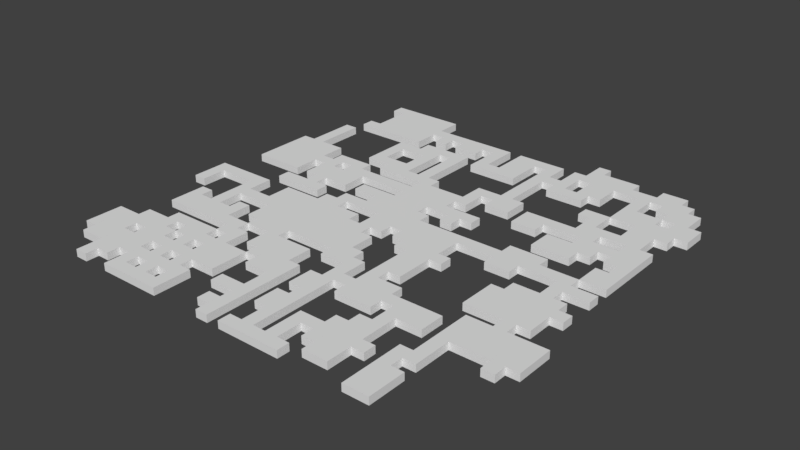 # Source: level_1.blend  (saved by Blender 2.78.0; exported with 4.5.12 LTS)
import bpy
from mathutils import Matrix  # noqa: F401  (used for matrix-valued properties, if any)

bpy.ops.wm.read_factory_settings(use_empty=True)
scene = bpy.context.scene
scene.name = 'Scene'

# ---- collections
col_collection_1 = bpy.data.collections.new('Collection 1'); scene.collection.children.link(col_collection_1)

# ---- world
world_world = bpy.data.worlds.new('World'); scene.world = world_world
world_world.color = (0.05088, 0.05088, 0.05088)
world_world.use_sun_shadow = False
world_world.sun_shadow_jitter_overblur = 0.0
world_world.cycles.sampling_method = 'MANUAL'

# ---- meshes
me_plane_001 = bpy.data.meshes.new('Plane.001')
me_plane_001.from_pydata([(-7.021, -1.003, 0.0), (-5.015, -1.003, 0.0), (-7.021, 1.003, 0.0), (-5.015, 1.003, 0.0), (-9.027, -1.003, 0.0), (-11.03, -1.003, 0.0), (-11.03, 1.003, 0.0), (-13.04, -1.003, 0.0), (-17.05, -1.003, 0.0), (-15.04, -1.003, 0.0), (-47.14, -1.003, 0.0), (-45.13, -1.003, 0.0), (-47.14, 1.003, 0.0), (-45.13, 1.003, 0.0), (-9.027, 1.003, 0.0), (-11.03, 3.009, 0.0), (-13.04, 1.003, 0.0), (-17.05, 1.003, 0.0), (-15.04, 1.003, 0.0), (-17.05, 3.009, 0.0), (-45.13, 3.009, 0.0), (-51.15, 1.003, 0.0), (-49.15, 1.003, 0.0), (-53.16, 1.003, 0.0), (-53.16, 3.009, 0.0), (-59.18, 1.003, 0.0), (-57.17, 1.003, 0.0), (-59.18, 3.009, 0.0), (-57.17, 3.009, 0.0), (-61.18, 1.003, 0.0), (-7.021, 3.009, 0.0), (-9.027, 5.015, 0.0), (-7.021, 5.015, 0.0), (-9.027, 3.009, 0.0), (-13.04, 5.015, 0.0), (-13.04, 3.009, 0.0), (-15.04, 5.015, 0.0), (-15.04, 3.009, 0.0), (-17.05, 5.015, 0.0), (-19.06, 5.015, 0.0), (-21.06, 3.009, 0.0), (-19.06, 3.009, 0.0), (-21.06, 5.015, 0.0), (-23.07, 3.009, 0.0), (-25.07, 3.009, 0.0), (-25.07, 5.015, 0.0), (-27.08, 3.009, 0.0), (-31.09, 3.009, 0.0), (-29.09, 3.009, 0.0), (-33.1, 3.009, 0.0), (-35.1, 3.009, 0.0), (-35.1, 5.015, 0.0), (-39.12, 3.009, 0.0), (-37.11, 3.009, 0.0), (-39.12, 5.015, 0.0), (-41.12, 3.009, 0.0), (-43.13, 3.009, 0.0), (-45.13, 5.015, 0.0), (-49.15, 3.009, 0.0), (-47.14, 3.009, 0.0), (-49.15, 5.015, 0.0), (-47.14, 5.015, 0.0), (-51.15, 3.009, 0.0), (-55.16, 3.009, 0.0), (-53.16, 5.015, 0.0), (-59.18, 5.015, 0.0), (-63.19, 3.009, 0.0), (-61.18, 3.009, 0.0), (-63.19, 5.015, 0.0), (-9.027, 7.021, 0.0), (-11.03, 5.015, 0.0), (-21.06, 7.021, 0.0), (-19.06, 7.021, 0.0), (-23.07, 5.015, 0.0), (-25.07, 7.021, 0.0), (-23.07, 7.021, 0.0), (-27.08, 5.015, 0.0), (-27.08, 7.021, 0.0), (-31.09, 5.015, 0.0), (-29.09, 5.015, 0.0), (-29.09, 7.021, 0.0), (-33.1, 5.015, 0.0), (-37.11, 5.015, 0.0), (-37.11, 7.021, 0.0), (-35.1, 7.021, 0.0), (-41.12, 5.015, 0.0), (-41.12, 7.021, 0.0), (-39.12, 7.021, 0.0), (-43.13, 5.015, 0.0), (-43.13, 7.021, 0.0), (-51.15, 5.015, 0.0), (-57.17, 5.015, 0.0), (-55.16, 5.015, 0.0), (-57.17, 7.021, 0.0), (-61.18, 5.015, 0.0), (-59.18, 7.021, 0.0), (-65.19, 5.015, 0.0), (-65.19, 7.021, 0.0), (-7.021, 7.021, 0.0), (-5.015, 7.021, 0.0), (-5.015, 9.027, 0.0), (-9.027, 9.027, 0.0), (-7.021, 9.027, 0.0), (-11.03, 7.021, 0.0), (-11.03, 9.027, 0.0), (-13.04, 7.021, 0.0), (-13.04, 9.027, 0.0), (-17.05, 7.021, 0.0), (-15.04, 7.021, 0.0), (-17.05, 9.027, 0.0), (-15.04, 9.027, 0.0), (-31.09, 7.021, 0.0), (-31.09, 9.027, 0.0), (-29.09, 9.027, 0.0), (-33.1, 7.021, 0.0), (-39.12, 9.027, 0.0), (-43.13, 9.027, 0.0), (-45.13, 7.021, 0.0), (-47.14, 7.021, 0.0), (-49.15, 9.027, 0.0), (-51.15, 7.021, 0.0), (-49.15, 7.021, 0.0), (-51.15, 9.027, 0.0), (-55.16, 7.021, 0.0), (-57.17, 9.027, 0.0), (-55.16, 9.027, 0.0), (-63.19, 7.021, 0.0), (-61.18, 7.021, 0.0), (-65.19, 9.027, 0.0), (-21.06, 9.027, 0.0), (-19.06, 9.027, 0.0), (-21.06, 11.03, 0.0), (-23.07, 9.027, 0.0), (-23.07, 11.03, 0.0), (-25.07, 11.03, 0.0), (-27.08, 9.027, 0.0), (-25.07, 9.027, 0.0), (-27.08, 11.03, 0.0), (-31.09, 11.03, 0.0), (-29.09, 11.03, 0.0), (-33.1, 11.03, 0.0), (-35.1, 9.027, 0.0), (-33.1, 9.027, 0.0), (-37.11, 9.027, 0.0), (-37.11, 11.03, 0.0), (-35.1, 11.03, 0.0), (-41.12, 9.027, 0.0), (-45.13, 9.027, 0.0), (-45.13, 11.03, 0.0), (-43.13, 11.03, 0.0), (-47.14, 9.027, 0.0), (-47.14, 11.03, 0.0), (-49.15, 11.03, 0.0), (-57.17, 11.03, 0.0), (-55.16, 11.03, 0.0), (-59.18, 9.027, 0.0), (-61.18, 9.027, 0.0), (-59.18, 11.03, 0.0), (-63.19, 9.027, 0.0), (-65.19, 11.03, 0.0), (-67.2, 9.027, 0.0), (-5.015, 11.03, 0.0), (-3.009, 11.03, 0.0), (-5.015, 13.04, 0.0), (-17.05, 11.03, 0.0), (-15.04, 11.03, 0.0), (-17.05, 13.04, 0.0), (-19.06, 13.04, 0.0), (-19.06, 11.03, 0.0), (-23.07, 13.04, 0.0), (-27.08, 13.04, 0.0), (-25.07, 13.04, 0.0), (-41.12, 11.03, 0.0), (-39.12, 11.03, 0.0), (-41.12, 13.04, 0.0), (-39.12, 13.04, 0.0), (-57.17, 13.04, 0.0), (-59.18, 13.04, 0.0), (-61.18, 11.03, 0.0), (-63.19, 11.03, 0.0), (-65.19, 13.04, 0.0), (-63.19, 13.04, 0.0), (-67.2, 11.03, 0.0), (-67.2, 13.04, 0.0), (-3.009, 13.04, 0.0), (-3.009, 15.04, 0.0), (-15.04, 13.04, 0.0), (-15.04, 15.04, 0.0), (-21.06, 13.04, 0.0), (-27.08, 15.04, 0.0), (-25.07, 15.04, 0.0), (-39.12, 15.04, 0.0), (-51.15, 13.04, 0.0), (-51.15, 15.04, 0.0), (-55.16, 13.04, 0.0), (-53.16, 13.04, 0.0), (-53.16, 15.04, 0.0), (-61.18, 13.04, 0.0), (-63.19, 15.04, 0.0), (-61.18, 15.04, 0.0), (-65.19, 15.04, 0.0), (-5.015, 15.04, 0.0), (-17.05, 15.04, 0.0), (-17.05, 17.05, 0.0), (-23.07, 15.04, 0.0), (-21.06, 15.04, 0.0), (-23.07, 17.05, 0.0), (-27.08, 17.05, 0.0), (-41.12, 15.04, 0.0), (-55.16, 15.04, 0.0), (-59.18, 15.04, 0.0), (-63.19, 17.05, 0.0), (-61.18, 17.05, 0.0), (-5.015, 17.05, 0.0), (-3.009, 17.05, 0.0), (-5.015, 19.06, 0.0), (-15.04, 17.05, 0.0), (-15.04, 19.06, 0.0), (-19.06, 19.06, 0.0), (-17.05, 19.06, 0.0), (-21.06, 17.05, 0.0), (-19.06, 17.05, 0.0), (-23.07, 19.06, 0.0), (-25.07, 17.05, 0.0), (-27.08, 19.06, 0.0), (-37.11, 17.05, 0.0), (-35.1, 17.05, 0.0), (-39.12, 19.06, 0.0), (-37.11, 19.06, 0.0), (-39.12, 17.05, 0.0), (-43.13, 17.05, 0.0), (-41.12, 17.05, 0.0), (-53.16, 17.05, 0.0), (-55.16, 19.06, 0.0), (-53.16, 19.06, 0.0), (-57.17, 17.05, 0.0), (-55.16, 17.05, 0.0), (-57.17, 19.06, 0.0), (-59.18, 17.05, 0.0), (-59.18, 19.06, 0.0), (-61.18, 19.06, 0.0), (-63.19, 19.06, 0.0), (-3.009, 19.06, 0.0), (-1.003, 19.06, 0.0), (-1.003, 21.06, 0.0), (-5.015, 21.06, 0.0), (-3.009, 21.06, 0.0), (-9.027, 19.06, 0.0), (-7.021, 19.06, 0.0), (-21.06, 21.06, 0.0), (-19.06, 21.06, 0.0), (-21.06, 19.06, 0.0), (-23.07, 21.06, 0.0), (-25.07, 19.06, 0.0), (-27.08, 21.06, 0.0), (-25.07, 21.06, 0.0), (-29.09, 19.06, 0.0), (-29.09, 21.06, 0.0), (-35.1, 19.06, 0.0), (-37.11, 21.06, 0.0), (-35.1, 21.06, 0.0), (-39.12, 21.06, 0.0), (-43.13, 19.06, 0.0), (-41.12, 19.06, 0.0), (-43.13, 21.06, 0.0), (-41.12, 21.06, 0.0), (-45.13, 19.06, 0.0), (-47.14, 19.06, 0.0), (-51.15, 19.06, 0.0), (-49.15, 19.06, 0.0), (-51.15, 21.06, 0.0), (-49.15, 21.06, 0.0), (-53.16, 21.06, 0.0), (-63.19, 21.06, 0.0), (-65.19, 19.06, 0.0), (-65.19, 21.06, 0.0), (-67.2, 19.06, 0.0), (-1.003, 23.07, 0.0), (-7.021, 21.06, 0.0), (-5.015, 23.07, 0.0), (-9.027, 21.06, 0.0), (-9.027, 23.07, 0.0), (-13.04, 21.06, 0.0), (-11.03, 21.06, 0.0), (-11.03, 23.07, 0.0), (-17.05, 21.06, 0.0), (-15.04, 21.06, 0.0), (-17.05, 23.07, 0.0), (-29.09, 23.07, 0.0), (-33.1, 21.06, 0.0), (-31.09, 21.06, 0.0), (-33.1, 23.07, 0.0), (-37.11, 23.07, 0.0), (-35.1, 23.07, 0.0), (-45.13, 21.06, 0.0), (-45.13, 23.07, 0.0), (-47.14, 21.06, 0.0), (-49.15, 23.07, 0.0), (-47.14, 23.07, 0.0), (-57.17, 21.06, 0.0), (-55.16, 21.06, 0.0), (-55.16, 23.07, 0.0), (-59.18, 21.06, 0.0), (-61.18, 21.06, 0.0), (-59.18, 23.07, 0.0), (-67.2, 21.06, 0.0), (-67.2, 23.07, 0.0), (-3.009, 23.07, 0.0), (-7.021, 23.07, 0.0), (-9.027, 25.07, 0.0), (-13.04, 23.07, 0.0), (-15.04, 23.07, 0.0), (-19.06, 23.07, 0.0), (-21.06, 25.07, 0.0), (-23.07, 23.07, 0.0), (-21.06, 23.07, 0.0), (-25.07, 23.07, 0.0), (-25.07, 25.07, 0.0), (-23.07, 25.07, 0.0), (-27.08, 25.07, 0.0), (-27.08, 23.07, 0.0), (-31.09, 25.07, 0.0), (-31.09, 23.07, 0.0), (-35.1, 25.07, 0.0), (-53.16, 23.07, 0.0), (-51.15, 23.07, 0.0), (-53.16, 25.07, 0.0), (-51.15, 25.07, 0.0), (-57.17, 23.07, 0.0), (-59.18, 25.07, 0.0), (-63.19, 23.07, 0.0), (-61.18, 23.07, 0.0), (-61.18, 25.07, 0.0), (-65.19, 23.07, 0.0), (-65.19, 25.07, 0.0), (-1.003, 25.07, 0.0), (-1.003, 27.08, 0.0), (-3.009, 25.07, 0.0), (-5.015, 27.08, 0.0), (-7.021, 25.07, 0.0), (-5.015, 25.07, 0.0), (-7.021, 27.08, 0.0), (-9.027, 27.08, 0.0), (-13.04, 25.07, 0.0), (-11.03, 25.07, 0.0), (-15.04, 25.07, 0.0), (-19.06, 25.07, 0.0), (-17.05, 25.07, 0.0), (-29.09, 27.08, 0.0), (-29.09, 25.07, 0.0), (-33.1, 25.07, 0.0), (-33.1, 27.08, 0.0), (-31.09, 27.08, 0.0), (-35.1, 27.08, 0.0), (-39.12, 25.07, 0.0), (-37.11, 25.07, 0.0), (-41.12, 25.07, 0.0), (-41.12, 27.08, 0.0), (-53.16, 27.08, 0.0), (-51.15, 27.08, 0.0), (-55.16, 25.07, 0.0), (-57.17, 25.07, 0.0), (-57.17, 27.08, 0.0), (-55.16, 27.08, 0.0), (-63.19, 25.07, 0.0), (-67.2, 25.07, 0.0), (-67.2, 27.08, 0.0), (-65.19, 27.08, 0.0), (-3.009, 29.09, 0.0), (-1.003, 29.09, 0.0), (-3.009, 27.08, 0.0), (-7.021, 29.09, 0.0), (-5.015, 29.09, 0.0), (-9.027, 29.09, 0.0), (-11.03, 27.08, 0.0), (-11.03, 29.09, 0.0), (-13.04, 27.08, 0.0), (-13.04, 29.09, 0.0), (-15.04, 27.08, 0.0), (-15.04, 29.09, 0.0), (-19.06, 27.08, 0.0), (-17.05, 27.08, 0.0), (-19.06, 29.09, 0.0), (-17.05, 29.09, 0.0), (-23.07, 27.08, 0.0), (-21.06, 27.08, 0.0), (-21.06, 29.09, 0.0), (-25.07, 27.08, 0.0), (-23.07, 29.09, 0.0), (-27.08, 27.08, 0.0), (-29.09, 29.09, 0.0), (-31.09, 29.09, 0.0), (-39.12, 27.08, 0.0), (-37.11, 27.08, 0.0), (-39.12, 29.09, 0.0), (-37.11, 29.09, 0.0), (-61.18, 27.08, 0.0), (-63.19, 27.08, 0.0), (-67.2, 29.09, 0.0), (-25.07, 29.09, 0.0), (-25.07, 31.09, 0.0), (-27.08, 29.09, 0.0), (-31.09, 31.09, 0.0), (-29.09, 31.09, 0.0), (-33.1, 31.09, 0.0), (-35.1, 29.09, 0.0), (-33.1, 29.09, 0.0), (-51.15, 29.09, 0.0), (-49.15, 29.09, 0.0), (-49.15, 31.09, 0.0), (-53.16, 29.09, 0.0), (-53.16, 31.09, 0.0), (-55.16, 29.09, 0.0), (-55.16, 31.09, 0.0), (-61.18, 29.09, 0.0), (-63.19, 29.09, 0.0), (-65.19, 29.09, 0.0), (-11.03, 31.09, 0.0), (-9.027, 31.09, 0.0), (-11.03, 33.1, 0.0), (-9.027, 33.1, 0.0), (-13.04, 31.09, 0.0), (-13.04, 33.1, 0.0), (-17.05, 31.09, 0.0), (-15.04, 31.09, 0.0), (-17.05, 33.1, 0.0), (-15.04, 33.1, 0.0), (-21.06, 31.09, 0.0), (-21.06, 33.1, 0.0), (-23.07, 31.09, 0.0), (-25.07, 33.1, 0.0), (-27.08, 31.09, 0.0), (-27.08, 33.1, 0.0), (-31.09, 33.1, 0.0), (-33.1, 33.1, 0.0), (-35.1, 33.1, 0.0), (-35.1, 31.09, 0.0), (-39.12, 31.09, 0.0), (-37.11, 31.09, 0.0), (-41.12, 31.09, 0.0), (-41.12, 33.1, 0.0), (-39.12, 33.1, 0.0), (-43.13, 31.09, 0.0), (-43.13, 33.1, 0.0), (-45.13, 31.09, 0.0), (-45.13, 33.1, 0.0), (-47.14, 31.09, 0.0), (-47.14, 33.1, 0.0), (-49.15, 33.1, 0.0), (-51.15, 31.09, 0.0), (-55.16, 33.1, 0.0), (-57.17, 33.1, 0.0), (-59.18, 31.09, 0.0), (-57.17, 31.09, 0.0), (-61.18, 31.09, 0.0), (-59.18, 33.1, 0.0), (-63.19, 31.09, 0.0), (-65.19, 33.1, 0.0), (-63.19, 33.1, 0.0), (-67.2, 31.09, 0.0), (-65.19, 31.09, 0.0), (-67.2, 33.1, 0.0), (-19.06, 33.1, 0.0), (-21.06, 35.1, 0.0), (-19.06, 35.1, 0.0), (-23.07, 33.1, 0.0), (-23.07, 35.1, 0.0), (-29.09, 33.1, 0.0), (-29.09, 35.1, 0.0), (-31.09, 35.1, 0.0), (-37.11, 35.1, 0.0), (-37.11, 33.1, 0.0), (-41.12, 35.1, 0.0), (-39.12, 35.1, 0.0), (-51.15, 33.1, 0.0), (-51.15, 35.1, 0.0), (-49.15, 35.1, 0.0), (-53.16, 33.1, 0.0), (-53.16, 35.1, 0.0), (-61.18, 33.1, 0.0), (-65.19, 35.1, 0.0), (-63.19, 35.1, 0.0), (-1.003, 35.1, 0.0), (1.003, 35.1, 0.0), (-3.009, 35.1, 0.0), (-1.003, 37.11, 0.0), (-3.009, 37.11, 0.0), (-5.015, 35.1, 0.0), (-7.021, 37.11, 0.0), (-5.015, 37.11, 0.0), (-9.027, 35.1, 0.0), (-7.021, 35.1, 0.0), (-9.027, 37.11, 0.0), (-13.04, 35.1, 0.0), (-17.05, 35.1, 0.0), (-15.04, 35.1, 0.0), (-27.08, 35.1, 0.0), (-25.07, 35.1, 0.0), (-33.1, 35.1, 0.0), (-33.1, 37.11, 0.0), (-31.09, 37.11, 0.0), (-35.1, 35.1, 0.0), (-35.1, 37.11, 0.0), (-39.12, 37.11, 0.0), (-37.11, 37.11, 0.0), (-41.12, 37.11, 0.0), (-43.13, 35.1, 0.0), (-43.13, 37.11, 0.0), (-61.18, 35.1, 0.0), (-59.18, 35.1, 0.0), (-61.18, 37.11, 0.0), (-59.18, 37.11, 0.0), (1.003, 37.11, 0.0), (1.003, 39.12, 0.0), (-7.021, 39.12, 0.0), (-13.04, 37.11, 0.0), (-15.04, 39.12, 0.0), (-13.04, 39.12, 0.0), (-17.05, 37.11, 0.0), (-15.04, 37.11, 0.0), (-17.05, 39.12, 0.0), (-19.06, 37.11, 0.0), (-21.06, 39.12, 0.0), (-19.06, 39.12, 0.0), (-21.06, 37.11, 0.0), (-23.07, 39.12, 0.0), (-23.07, 37.11, 0.0), (-25.07, 37.11, 0.0), (-27.08, 37.11, 0.0), (-29.09, 39.12, 0.0), (-29.09, 37.11, 0.0), (-31.09, 39.12, 0.0), (-39.12, 39.12, 0.0), (-37.11, 39.12, 0.0), (-41.12, 39.12, 0.0), (-43.13, 39.12, 0.0), (-45.13, 37.11, 0.0), (-45.13, 39.12, 0.0), (-57.17, 37.11, 0.0), (-55.16, 37.11, 0.0), (-63.19, 37.11, 0.0), (-63.19, 39.12, 0.0), (-61.18, 39.12, 0.0), (-1.003, 39.12, 0.0), (-1.003, 41.12, 0.0), (1.003, 41.12, 0.0), (-9.027, 39.12, 0.0), (-11.03, 39.12, 0.0), (-11.03, 41.12, 0.0), (-13.04, 41.12, 0.0), (-19.06, 41.12, 0.0), (-17.05, 41.12, 0.0), (-25.07, 41.12, 0.0), (-25.07, 39.12, 0.0), (-27.08, 41.12, 0.0), (-27.08, 39.12, 0.0), (-33.1, 39.12, 0.0), (-33.1, 41.12, 0.0), (-31.09, 41.12, 0.0), (-43.13, 41.12, 0.0), (-41.12, 41.12, 0.0), (-53.16, 39.12, 0.0), (-57.17, 39.12, 0.0), (-55.16, 39.12, 0.0), (-59.18, 39.12, 0.0), (-61.18, 41.12, 0.0), (-59.18, 41.12, 0.0), (-65.19, 39.12, 0.0), (-65.19, 41.12, 0.0), (-63.19, 41.12, 0.0), (-9.027, 41.12, 0.0), (-7.021, 41.12, 0.0), (-15.04, 41.12, 0.0), (-15.04, 43.13, 0.0), (-17.05, 43.13, 0.0), (-21.06, 43.13, 0.0), (-21.06, 41.12, 0.0), (-23.07, 41.12, 0.0), (-25.07, 43.13, 0.0), (-23.07, 43.13, 0.0), (-29.09, 41.12, 0.0), (-29.09, 43.13, 0.0), (-31.09, 43.13, 0.0), (-33.1, 43.13, 0.0), (-39.12, 41.12, 0.0), (-41.12, 43.13, 0.0), (-43.13, 43.13, 0.0), (-53.16, 41.12, 0.0), (-55.16, 41.12, 0.0), (-57.17, 41.12, 0.0), (-57.17, 43.13, 0.0), (-5.015, 43.13, 0.0), (-3.009, 43.13, 0.0), (-5.015, 45.13, 0.0), (-3.009, 45.13, 0.0), (-9.027, 43.13, 0.0), (-7.021, 43.13, 0.0), (-13.04, 43.13, 0.0), (-11.03, 43.13, 0.0), (-17.05, 45.13, 0.0), (-15.04, 45.13, 0.0), (-19.06, 43.13, 0.0), (-23.07, 45.13, 0.0), (-25.07, 45.13, 0.0), (-27.08, 45.13, 0.0), (-27.08, 43.13, 0.0), (-29.09, 45.13, 0.0), (-33.1, 45.13, 0.0), (-35.1, 43.13, 0.0), (-35.1, 45.13, 0.0), (-39.12, 43.13, 0.0), (-39.12, 45.13, 0.0), (-43.13, 45.13, 0.0), (-53.16, 43.13, 0.0), (-55.16, 45.13, 0.0), (-53.16, 45.13, 0.0), (-55.16, 43.13, 0.0), (-59.18, 45.13, 0.0), (-57.17, 45.13, 0.0), (-59.18, 43.13, 0.0), (-63.19, 43.13, 0.0), (-61.18, 43.13, 0.0), (-63.19, 45.13, 0.0), (-61.18, 45.13, 0.0), (-7.021, 45.13, 0.0), (-5.015, 47.14, 0.0), (-9.027, 47.14, 0.0), (-9.027, 45.13, 0.0), (-11.03, 47.14, 0.0), (-13.04, 45.13, 0.0), (-11.03, 45.13, 0.0), (-19.06, 47.14, 0.0), (-17.05, 47.14, 0.0), (-19.06, 45.13, 0.0), (-21.06, 47.14, 0.0), (-21.06, 45.13, 0.0), (-31.09, 45.13, 0.0), (-31.09, 47.14, 0.0), (-33.1, 47.14, 0.0), (-37.11, 45.13, 0.0), (-37.11, 47.14, 0.0), (-41.12, 45.13, 0.0), (-41.12, 47.14, 0.0), (-39.12, 47.14, 0.0), (-3.009, 47.14, 0.0), (-3.009, 49.15, 0.0), (-7.021, 49.15, 0.0), (-5.015, 49.15, 0.0), (-7.021, 47.14, 0.0), (-11.03, 49.15, 0.0), (-9.027, 49.15, 0.0), (-13.04, 47.14, 0.0), (-15.04, 47.14, 0.0), (-15.04, 49.15, 0.0), (-13.04, 49.15, 0.0), (-17.05, 49.15, 0.0), (-23.07, 47.14, 0.0), (-21.06, 49.15, 0.0), (-25.07, 49.15, 0.0), (-27.08, 47.14, 0.0), (-25.07, 47.14, 0.0), (-29.09, 47.14, 0.0), (-27.08, 49.15, 0.0), (-35.1, 47.14, 0.0), (-41.12, 49.15, 0.0), (-39.12, 49.15, 0.0), (-45.13, 47.14, 0.0), (-43.13, 47.14, 0.0), (-57.17, 47.14, 0.0), (-55.16, 47.14, 0.0), (-59.18, 49.15, 0.0), (-61.18, 47.14, 0.0), (-59.18, 47.14, 0.0), (-63.19, 47.14, 0.0), (-67.2, 47.14, 0.0), (-65.19, 47.14, 0.0), (-65.19, 49.15, 0.0), (-17.05, 51.15, 0.0), (-15.04, 51.15, 0.0), (-19.06, 49.15, 0.0), (-21.06, 51.15, 0.0), (-23.07, 49.15, 0.0), (-25.07, 51.15, 0.0), (-29.09, 49.15, 0.0), (-29.09, 51.15, 0.0), (-35.1, 49.15, 0.0), (-37.11, 51.15, 0.0), (-35.1, 51.15, 0.0), (-37.11, 49.15, 0.0), (-39.12, 51.15, 0.0), (-41.12, 51.15, 0.0), (-43.13, 49.15, 0.0), (-47.14, 49.15, 0.0), (-45.13, 49.15, 0.0), (-49.15, 51.15, 0.0), (-49.15, 49.15, 0.0), (-53.16, 49.15, 0.0), (-51.15, 49.15, 0.0), (-57.17, 49.15, 0.0), (-55.16, 49.15, 0.0), (-55.16, 51.15, 0.0), (-59.18, 51.15, 0.0), (-61.18, 49.15, 0.0), (-63.19, 51.15, 0.0), (-63.19, 49.15, 0.0), (-65.19, 51.15, 0.0), (-67.2, 49.15, 0.0), (-7.021, 51.15, 0.0), (-7.021, 53.16, 0.0), (-11.03, 51.15, 0.0), (-9.027, 51.15, 0.0), (-13.04, 53.16, 0.0), (-11.03, 53.16, 0.0), (-13.04, 51.15, 0.0), (-19.06, 51.15, 0.0), (-23.07, 51.15, 0.0), (-23.07, 53.16, 0.0), (-27.08, 51.15, 0.0), (-29.09, 53.16, 0.0), (-27.08, 53.16, 0.0), (-31.09, 51.15, 0.0), (-33.1, 51.15, 0.0), (-35.1, 53.16, 0.0), (-33.1, 53.16, 0.0), (-37.11, 53.16, 0.0), (-41.12, 53.16, 0.0), (-39.12, 53.16, 0.0), (-43.13, 53.16, 0.0), (-45.13, 51.15, 0.0), (-43.13, 51.15, 0.0), (-45.13, 53.16, 0.0), (-47.14, 51.15, 0.0), (-51.15, 51.15, 0.0), (-53.16, 51.15, 0.0), (-53.16, 53.16, 0.0), (-51.15, 53.16, 0.0), (-57.17, 51.15, 0.0), (-59.18, 53.16, 0.0), (-61.18, 53.16, 0.0), (-61.18, 51.15, 0.0), (-63.19, 53.16, 0.0), (-67.2, 51.15, 0.0), (-67.2, 53.16, 0.0), (-65.19, 53.16, 0.0), (-5.015, 53.16, 0.0), (-3.009, 53.16, 0.0), (-9.027, 53.16, 0.0), (-15.04, 53.16, 0.0), (-15.04, 55.16, 0.0), (-13.04, 55.16, 0.0), (-17.05, 55.16, 0.0), (-17.05, 53.16, 0.0), (-19.06, 53.16, 0.0), (-19.06, 55.16, 0.0), (-21.06, 53.16, 0.0), (-23.07, 55.16, 0.0), (-25.07, 53.16, 0.0), (-25.07, 55.16, 0.0), (-27.08, 55.16, 0.0), (-31.09, 53.16, 0.0), (-31.09, 55.16, 0.0), (-29.09, 55.16, 0.0), (-33.1, 55.16, 0.0), (-49.15, 53.16, 0.0), (-47.14, 53.16, 0.0), (-49.15, 55.16, 0.0), (-57.17, 53.16, 0.0), (-55.16, 53.16, 0.0), (-55.16, 55.16, 0.0), (-65.19, 55.16, 0.0), (-63.19, 55.16, 0.0), (-1.003, 55.16, 0.0), (1.003, 55.16, 0.0), (1.003, 57.17, 0.0), (-3.009, 55.16, 0.0), (-5.015, 55.16, 0.0), (-5.015, 57.17, 0.0), (-9.027, 55.16, 0.0), (-7.021, 55.16, 0.0), (-11.03, 55.16, 0.0), (-9.027, 57.17, 0.0), (-15.04, 57.17, 0.0), (-21.06, 55.16, 0.0), (-23.07, 57.17, 0.0), (-29.09, 57.17, 0.0), (-37.11, 55.16, 0.0), (-35.1, 55.16, 0.0), (-35.1, 57.17, 0.0), (-47.14, 55.16, 0.0), (-45.13, 55.16, 0.0), (-47.14, 57.17, 0.0), (-57.17, 55.16, 0.0), (-57.17, 57.17, 0.0), (-55.16, 57.17, 0.0), (-1.003, 57.17, 0.0), (1.003, 59.18, 0.0), (-3.009, 57.17, 0.0), (-5.015, 59.18, 0.0), (-3.009, 59.18, 0.0), (-7.021, 57.17, 0.0), (-9.027, 59.18, 0.0), (-11.03, 57.17, 0.0), (-13.04, 57.17, 0.0), (-17.05, 57.17, 0.0), (-21.06, 57.17, 0.0), (-19.06, 57.17, 0.0), (-21.06, 59.18, 0.0), (-23.07, 59.18, 0.0), (-31.09, 57.17, 0.0), (-33.1, 57.17, 0.0), (-35.1, 59.18, 0.0), (-37.11, 57.17, 0.0), (-43.13, 57.17, 0.0), (-43.13, 59.18, 0.0), (-45.13, 57.17, 0.0), (-45.13, 59.18, 0.0), (-49.15, 57.17, 0.0), (-47.14, 59.18, 0.0), (-53.16, 57.17, 0.0), (-57.17, 59.18, 0.0), (1.003, 61.18, 0.0), (-1.003, 59.18, 0.0), (-5.015, 61.18, 0.0), (-7.021, 59.18, 0.0), (-9.027, 61.18, 0.0), (-11.03, 59.18, 0.0), (-15.04, 59.18, 0.0), (-13.04, 59.18, 0.0), (-19.06, 59.18, 0.0), (-17.05, 59.18, 0.0), (-27.08, 59.18, 0.0), (-25.07, 59.18, 0.0), (-25.07, 61.18, 0.0), (-27.08, 61.18, 0.0), (-31.09, 59.18, 0.0), (-29.09, 59.18, 0.0), (-31.09, 61.18, 0.0), (-29.09, 61.18, 0.0), (-33.1, 59.18, 0.0), (-35.1, 61.18, 0.0), (-33.1, 61.18, 0.0), (-37.11, 59.18, 0.0), (-39.12, 59.18, 0.0), (-41.12, 61.18, 0.0), (-41.12, 59.18, 0.0), (-43.13, 61.18, 0.0), (-51.15, 59.18, 0.0), (-49.15, 59.18, 0.0), (-51.15, 61.18, 0.0), (-55.16, 59.18, 0.0), (-53.16, 59.18, 0.0), (-55.16, 61.18, 0.0), (-53.16, 61.18, 0.0), (-1.003, 61.18, 0.0), (-3.009, 63.19, 0.0), (-1.003, 63.19, 0.0), (-3.009, 61.18, 0.0), (-5.015, 63.19, 0.0), (-7.021, 61.18, 0.0), (-7.021, 63.19, 0.0), (-11.03, 61.18, 0.0), (-9.027, 63.19, 0.0), (-13.04, 61.18, 0.0), (-13.04, 63.19, 0.0), (-15.04, 61.18, 0.0), (-15.04, 63.19, 0.0), (-17.05, 63.19, 0.0), (-19.06, 61.18, 0.0), (-17.05, 61.18, 0.0), (-21.06, 61.18, 0.0), (-21.06, 63.19, 0.0), (-19.06, 63.19, 0.0), (-37.11, 61.18, 0.0), (-37.11, 63.19, 0.0), (-39.12, 61.18, 0.0), (-41.12, 63.19, 0.0), (-39.12, 63.19, 0.0), (-43.13, 63.19, 0.0), (-47.14, 61.18, 0.0), (-45.13, 61.18, 0.0), (-47.14, 63.19, 0.0), (-45.13, 63.19, 0.0), (-49.15, 61.18, 0.0), (-49.15, 63.19, 0.0), (-57.17, 61.18, 0.0), (-55.16, 63.19, 0.0), (-5.015, 65.19, 0.0), (-9.027, 65.19, 0.0), (-11.03, 63.19, 0.0), (-13.04, 65.19, 0.0), (-21.06, 65.19, 0.0), (-19.06, 65.19, 0.0), (-27.08, 63.19, 0.0), (-29.09, 65.19, 0.0), (-27.08, 65.19, 0.0), (-31.09, 63.19, 0.0), (-29.09, 63.19, 0.0), (-31.09, 65.19, 0.0), (-35.1, 63.19, 0.0), (-47.14, 65.19, 0.0), (-45.13, 65.19, 0.0), (-49.15, 65.19, 0.0), (-53.16, 63.19, 0.0), (-53.16, 65.19, 0.0), (-57.17, 63.19, 0.0), (-7.021, 65.19, 0.0), (-7.021, 67.2, 0.0), (-5.015, 67.2, 0.0), (-11.03, 65.19, 0.0), (-11.03, 67.2, 0.0), (-15.04, 65.19, 0.0), (-13.04, 67.2, 0.0), (-15.04, 67.2, 0.0), (-17.05, 65.19, 0.0), (-17.05, 67.2, 0.0), (-21.06, 67.2, 0.0), (-19.06, 67.2, 0.0), (-31.09, 67.2, 0.0), (-29.09, 67.2, 0.0), (-33.1, 65.19, 0.0), (-33.1, 67.2, 0.0), (-35.1, 65.19, 0.0), (-35.1, 67.2, 0.0), (-37.11, 65.19, 0.0), (-39.12, 67.2, 0.0), (-37.11, 67.2, 0.0), (-39.12, 65.19, 0.0), (-41.12, 67.2, 0.0), (-43.13, 65.19, 0.0), (-41.12, 65.19, 0.0), (-43.13, 67.2, 0.0), (-55.16, 65.19, 0.0), (-53.16, 67.2, 0.0), (-57.17, 65.19, 0.0), (-57.17, 67.2, 0.0), (-55.16, 67.2, 0.0), (-5.015, -1.003, -1.18), (-7.021, 1.003, -1.18), (-5.015, 1.003, -1.18), (-9.027, -1.003, -1.18), (-13.04, -1.003, -1.18), (-17.05, -1.003, -1.18), (-15.04, -1.003, -1.18), (-45.13, -1.003, -1.18), (-47.14, 1.003, -1.18), (-7.021, 3.009, -1.18), (-17.05, 1.003, -1.18), (-45.13, 3.009, -1.18), (-49.15, 1.003, -1.18), (-51.15, 1.003, -1.18), (-61.18, 1.003, -1.18), (-7.021, 5.015, -1.18), (-19.06, 3.009, -1.18), (-23.07, 3.009, -1.18), (-25.07, 3.009, -1.18), (-27.08, 3.009, -1.18), (-29.09, 5.015, -1.18), (-31.09, 3.009, -1.18), (-55.16, 7.021, -1.156), (-33.1, 3.009, -1.18), (-33.1, 5.015, -1.18), (-35.1, 3.009, -1.18), (-43.13, 3.009, -1.18), (-47.14, 5.015, -1.18), (-17.05, 5.015, -1.18), (-23.07, 7.021, -1.18), (-31.09, 7.021, -1.18), (-37.11, 5.015, -1.18), (-43.13, 7.021, -1.18), (-51.15, 5.015, -1.181), (-57.17, 5.015, -1.18), (-59.18, 7.021, -1.18), (-65.19, 7.021, -1.18), (-7.021, 7.021, -1.18), (-5.015, 7.021, -1.18), (-9.027, 9.027, -1.18), (-7.021, 9.027, -1.18), (-13.04, 9.027, -1.18), (-15.04, 9.027, -1.18), (-29.09, 7.021, -1.18), (-29.09, 9.027, -1.18), (-33.1, 7.021, -1.18), (-53.16, 5.015, -1.182), (-55.16, 5.015, -1.182), (-41.12, 7.021, -1.18), (-43.13, 9.027, -1.18), (-41.12, 9.027, -1.18), (-45.13, 7.021, -1.18), (-51.15, 9.027, -1.18), (-57.17, 7.021, -1.18), (-61.18, 7.021, -1.18), (-19.06, 9.027, -1.18), (-25.07, 9.027, -1.18), (-29.09, 11.03, -1.18), (-33.1, 9.027, -1.18), (-31.09, 9.027, -1.18), (-33.1, 11.03, -1.18), (-31.09, 11.03, -1.18), (-35.1, 11.03, -1.18), (-37.11, 11.03, -1.18), (-39.12, 9.027, -1.18), (-39.12, 11.03, -1.18), (-43.13, 11.03, -1.18), (-45.13, 9.027, -1.18), (-47.14, 11.03, -1.18), (-59.18, 9.027, -1.18), (-61.18, 11.03, -1.18), (-63.19, 11.03, -1.18), (-67.2, 9.027, -1.18), (-3.009, 13.04, -1.18), (-15.04, 11.03, -1.18), (-17.05, 11.03, -1.18), (-19.06, 13.04, -1.18), (-27.08, 11.03, -1.18), (-41.12, 13.04, -1.18), (-57.17, 13.04, -1.18), (-67.2, 13.04, -1.18), (-5.015, 15.04, -1.18), (-17.05, 13.04, -1.18), (-15.04, 13.04, -1.18), (-15.04, 15.04, -1.18), (-21.06, 13.04, -1.18), (-23.07, 15.04, -1.18), (-39.12, 13.04, -1.18), (-39.12, 15.04, -1.18), (-51.15, 13.04, -1.18), (-51.15, 15.04, -1.18), (-59.18, 13.04, -1.18), (-59.18, 15.04, -1.18), (-65.19, 15.04, -1.18), (-63.19, 15.04, -1.18), (-3.009, 17.05, -1.18), (-17.05, 15.04, -1.18), (-17.05, 17.05, -1.18), (-21.06, 15.04, -1.18), (-25.07, 15.04, -1.18), (-55.16, 15.04, -1.18), (-53.16, 17.05, -1.18), (-59.18, 17.05, -1.18), (-15.04, 17.05, -1.18), (-17.05, 19.06, -1.18), (-15.04, 19.06, -1.18), (-19.06, 17.05, -1.18), (-19.06, 19.06, -1.18), (-21.06, 17.05, -1.18), (-23.07, 17.05, -1.18), (-27.08, 17.05, -1.18), (-37.11, 17.05, -1.18), (-57.17, 17.05, -1.18), (-59.18, 19.06, -1.18), (-61.18, 19.06, -1.18), (-63.19, 17.05, -1.18), (-63.19, 19.06, -1.18), (-1.003, 19.06, -1.18), (-21.06, 21.06, -1.18), (-19.06, 21.06, -1.18), (-23.07, 21.06, -1.18), (-25.07, 19.06, -1.18), (-23.07, 19.06, -1.18), (-25.07, 21.06, -1.18), (-27.08, 21.06, -1.18), (-29.09, 19.06, -1.18), (-29.09, 21.06, -1.18), (-37.11, 21.06, -1.18), (-39.12, 19.06, -1.18), (-41.12, 21.06, -1.18), (-43.13, 21.06, -1.18), (-47.14, 19.06, -1.18), (-45.13, 19.06, -1.18), (-45.13, 21.06, -1.18), (-49.15, 19.06, -1.18), (-51.15, 19.06, -1.18), (-1.003, 21.06, -1.18), (-1.003, 23.07, -1.18), (-9.027, 23.07, -1.18), (-13.04, 21.06, -1.18), (-17.05, 21.06, -1.18), (-15.04, 21.06, -1.18), (-35.1, 21.06, -1.18), (-33.1, 21.06, -1.18), (-37.11, 23.07, -1.18), (-49.15, 23.07, -1.18), (-55.16, 21.06, -1.18), (-59.18, 21.06, -1.18), (-61.18, 23.07, -1.18), (-9.027, 25.07, -1.18), (-17.05, 23.07, -1.18), (-21.06, 23.07, -1.18), (-23.07, 25.07, -1.18), (-23.07, 23.07, -1.18), (-25.07, 25.07, -1.18), (-35.1, 23.07, -1.18), (-35.1, 25.07, -1.18), (-53.16, 23.07, -1.18), (-51.15, 23.07, -1.18), (-51.15, 25.07, -1.18), (-59.18, 25.07, -1.18), (-11.03, 25.07, -1.18), (-11.03, 27.08, -1.18), (-19.06, 25.07, -1.18), (-19.06, 27.08, -1.18), (-27.08, 25.07, -1.18), (-35.1, 27.08, -1.18), (-33.1, 27.08, -1.18), (-39.12, 25.07, -1.18), (-37.11, 25.07, -1.18), (-41.12, 27.08, -1.18), (-39.12, 27.08, -1.18), (-51.15, 27.08, -1.18), (-57.17, 27.08, -1.18), (-55.16, 27.08, -1.18), (-11.03, 29.09, -1.18), (-15.04, 29.09, -1.18), (-19.06, 29.09, -1.18), (-21.06, 29.09, -1.18), (-23.07, 27.08, -1.18), (-25.07, 29.09, -1.18), (-27.08, 27.08, -1.18), (-25.07, 27.08, -1.18), (-33.1, 29.09, -1.18), (-13.04, 29.09, -1.18), (-35.1, 29.09, -1.18), (-35.1, 31.09, -1.18), (-51.15, 29.09, -1.18), (-49.15, 29.09, -1.18), (-55.16, 29.09, -1.18), (-53.16, 29.09, -1.18), (-61.18, 29.09, -1.18), (-65.19, 31.09, -1.18), (-11.03, 31.09, -1.18), (-11.03, 33.1, -1.18), (-15.04, 33.1, -1.18), (-17.05, 31.09, -1.18), (-23.07, 31.09, -1.18), (-21.06, 31.09, -1.18), (-25.07, 33.1, -1.18), (-23.07, 33.1, -1.18), (-29.09, 33.1, -1.18), (-37.11, 31.09, -1.18), (-39.12, 31.09, -1.18), (-43.13, 31.09, -1.18), (-45.13, 31.09, -1.18), (-47.14, 33.1, -1.18), (-53.16, 33.1, -1.18), (-55.16, 33.1, -1.18), (-19.06, 35.1, -1.18), (-43.13, 35.1, -1.18), (-49.15, 35.1, -1.18), (-51.15, 35.1, -1.18), (-61.18, 35.1, -1.18), (-65.19, 35.1, -1.18), (-63.19, 35.1, -1.18), (1.003, 35.1, -1.18), (-1.003, 35.1, -1.18), (-3.009, 37.11, -1.18), (-7.021, 35.1, -1.18), (-5.015, 37.11, -1.18), (-13.04, 35.1, -1.18), (-17.05, 35.1, -1.18), (-15.04, 35.1, -1.18), (-25.07, 35.1, -1.18), (-27.08, 35.1, -1.18), (-27.08, 37.11, -1.18), (-29.09, 37.11, -1.18), (-33.1, 35.1, -1.18), (-35.1, 35.1, -1.18), (-35.1, 37.11, -1.18), (-43.13, 37.11, -1.18), (-59.18, 37.11, -1.18), (-37.11, 37.11, -1.18), (-37.11, 39.12, -1.18), (-45.13, 37.11, -1.18), (-43.13, 39.12, -1.18), (-63.19, 37.11, -1.18), (-1.003, 39.12, -1.18), (-1.003, 41.12, -1.18), (1.003, 41.12, -1.18), (-7.021, 41.12, -1.18), (-9.027, 39.12, -1.18), (-11.03, 39.12, -1.18), (-11.03, 41.12, -1.18), (-13.04, 41.12, -1.18), (-39.12, 39.12, -1.18), (-39.12, 41.12, -1.18), (-55.16, 39.12, -1.18), (-63.19, 39.12, -1.18), (-63.19, 41.12, -1.18), (-15.04, 43.13, -1.18), (-33.1, 41.12, -1.18), (-43.13, 41.12, -1.18), (-3.009, 43.13, -1.18), (-9.027, 43.13, -1.18), (-7.021, 45.13, -1.18), (-13.04, 43.13, -1.18), (-11.03, 43.13, -1.18), (-25.07, 45.13, -1.18), (-31.09, 45.13, -1.18), (-43.13, 43.13, -1.18), (-43.13, 45.13, -1.18), (-63.19, 45.13, -1.18), (-61.18, 45.13, -1.18), (-5.015, 45.13, -1.18), (-9.027, 45.13, -1.18), (-17.05, 45.13, -1.18), (-23.07, 45.13, -1.18), (-31.09, 47.14, -1.18), (-41.12, 45.13, -1.18), (-39.12, 45.13, -1.18), (-3.009, 49.15, -1.18), (-5.015, 49.15, -1.18), (-7.021, 49.15, -1.18), (-11.03, 49.15, -1.18), (-13.04, 49.15, -1.18), (-21.06, 47.14, -1.18), (-23.07, 47.14, -1.18), (-27.08, 47.14, -1.18), (-25.07, 47.14, -1.18), (-35.1, 47.14, -1.18), (-37.11, 49.15, -1.18), (-43.13, 47.14, -1.18), (-41.12, 47.14, -1.18), (-45.13, 47.14, -1.18), (-45.13, 49.15, -1.18), (-57.17, 47.14, -1.18), (-61.18, 47.14, -1.18), (-67.2, 47.14, -1.18), (-67.2, 49.15, -1.18), (-19.06, 51.15, -1.18), (-21.06, 51.15, -1.18), (-29.09, 49.15, -1.18), (-29.09, 51.15, -1.18), (-39.12, 51.15, -1.18), (-47.14, 49.15, -1.18), (-49.15, 49.15, -1.18), (-51.15, 49.15, -1.18), (-53.16, 51.15, -1.18), (-67.2, 51.15, -1.18), (-7.021, 51.15, -1.18), (-7.021, 53.16, -1.18), (-13.04, 51.15, -1.18), (-15.04, 51.15, -1.18), (-23.07, 51.15, -1.18), (-23.07, 53.16, -1.18), (-31.09, 51.15, -1.18), (-37.11, 51.15, -1.18), (-41.12, 53.16, -1.18), (-39.12, 53.16, -1.18), (-43.13, 53.16, -1.18), (-53.16, 53.16, -1.18), (-51.15, 53.16, -1.18), (-55.16, 53.16, -1.18), (-59.18, 53.16, -1.18), (-61.18, 53.16, -1.18), (-67.2, 53.16, -1.18), (-3.009, 55.16, -1.18), (-25.07, 53.16, -1.18), (-27.08, 55.16, -1.18), (-25.07, 55.16, -1.18), (-33.1, 53.16, -1.18), (-33.1, 55.16, -1.18), (-37.11, 53.16, -1.18), (-49.15, 53.16, -1.18), (-47.14, 53.16, -1.18), (-49.15, 55.16, -1.18), (-57.17, 53.16, -1.18), (-57.17, 55.16, -1.18), (-65.19, 53.16, -1.18), (-65.19, 55.16, -1.18), (-63.19, 55.16, -1.18), (1.003, 55.16, -1.18), (1.003, 57.17, -1.18), (-1.003, 55.16, -1.18), (-23.07, 55.16, -1.18), (-37.11, 57.17, -1.18), (-55.16, 55.16, -1.18), (-55.16, 57.17, -1.18), (1.003, 59.18, -1.18), (-21.06, 59.18, -1.18), (-19.06, 59.18, -1.18), (-23.07, 59.18, -1.18), (-31.09, 57.17, -1.18), (-29.09, 59.18, -1.18), (-45.13, 57.17, -1.18), (-53.16, 59.18, -1.18), (-57.17, 57.17, -1.18), (-57.17, 59.18, -1.18), (1.003, 61.18, -1.18), (-19.06, 61.18, -1.18), (-25.07, 59.18, -1.18), (-25.07, 61.18, -1.18), (-27.08, 59.18, -1.18), (-29.09, 61.18, -1.18), (-27.08, 61.18, -1.18), (-31.09, 61.18, -1.18), (-41.12, 59.18, -1.18), (-51.15, 59.18, -1.18), (-49.15, 59.18, -1.18), (-51.15, 61.18, -1.18), (-55.16, 61.18, -1.18), (-1.003, 61.18, -1.18), (-1.003, 63.19, -1.18), (-3.009, 63.19, -1.18), (-11.03, 63.19, -1.18), (-31.09, 63.19, -1.18), (-35.1, 63.19, -1.18), (-43.13, 63.19, -1.18), (-49.15, 61.18, -1.18), (-53.16, 63.19, -1.18), (-5.015, 63.19, -1.18), (-9.027, 65.19, -1.18), (-21.06, 63.19, -1.18), (-21.06, 65.19, -1.18), (-27.08, 65.19, -1.18), (-37.11, 63.19, -1.18), (-47.14, 65.19, -1.18), (-45.13, 65.19, -1.18), (-49.15, 63.19, -1.18), (-49.15, 65.19, -1.18), (-7.021, 65.19, -1.18), (-7.021, 67.2, -1.18), (-5.015, 67.2, -1.18), (-11.03, 65.19, -1.18), (-11.03, 67.2, -1.18), (-15.04, 67.2, -1.18), (-13.04, 67.2, -1.18), (-17.05, 67.2, -1.18), (-19.06, 67.2, -1.18), (-21.06, 67.2, -1.18), (-31.09, 67.2, -1.18), (-29.09, 67.2, -1.18), (-35.1, 65.19, -1.18), (-33.1, 67.2, -1.18), (-35.1, 67.2, -1.18), (-39.12, 67.2, -1.18), (-37.11, 67.2, -1.18), (-41.12, 67.2, -1.18), (-43.13, 65.19, -1.18), (-41.12, 65.19, -1.18), (-43.13, 67.2, -1.18), (-55.16, 67.2, -1.18), (-53.16, 67.2, -1.18), (-57.17, 65.19, -1.18), (-57.17, 67.2, -1.18), (-55.16, 9.027, -1.156), (-55.16, 11.03, -1.156), (-15.04, 55.16, -1.18), (-5.015, 57.17, -1.18), (-9.027, 55.16, -1.18), (-11.03, 57.17, -1.18), (-13.04, 55.16, -1.18), (-17.05, 55.16, -1.18), (-13.04, 59.18, -1.18), (-17.05, 57.17, -1.18), (-5.015, 59.18, -1.18), (-11.03, 59.18, -1.18), (-15.04, 65.19, -1.18), (-7.021, -1.003, -1.18), (-11.03, -1.003, -1.18), (-9.027, 1.003, -1.18), (-11.03, 1.003, -1.18), (-13.04, 1.003, -1.18), (-47.14, -1.003, -1.18), (-45.13, 1.003, -1.18), (-9.027, 3.009, -1.18), (-11.03, 3.009, -1.18), (-15.04, 3.009, -1.18), (-13.04, 3.009, -1.18), (-15.04, 1.003, -1.18), (-49.15, 3.009, -1.18), (-53.16, 1.003, -1.18), (-59.18, 1.003, -1.18), (-57.17, 1.003, -1.18), (-61.18, 3.009, -1.18), (-11.03, 5.015, -1.18), (-13.04, 5.015, -1.18), (-17.05, 3.009, -1.18), (-21.06, 3.009, -1.18), (-23.07, 5.015, -1.18), (-29.09, 3.009, -1.18), (-35.1, 5.015, -1.18), (-37.11, 3.009, -1.18), (-39.12, 5.015, -1.18), (-41.12, 3.009, -1.18), (-39.12, 3.009, -1.18), (-45.13, 5.015, -1.18), (-47.14, 3.009, -1.18), (-51.15, 5.015, -1.18), (-51.15, 3.009, -1.18), (-53.16, 3.009, -1.18), (-53.16, 5.015, -1.18), (-55.16, 3.009, -1.18), (-59.18, 3.009, -1.18), (-57.17, 3.009, -1.18), (-61.18, 5.015, -1.18), (-63.19, 3.009, -1.18), (-9.027, 7.021, -1.18), (-9.027, 5.015, -1.18), (-13.04, 7.021, -1.18), (-11.03, 7.021, -1.18), (-15.04, 5.015, -1.18), (-21.06, 5.015, -1.18), (-19.06, 5.015, -1.18), (-21.06, 7.021, -1.18), (-19.06, 7.021, -1.18), (-25.07, 5.015, -1.18), (-25.07, 7.021, -1.18), (-27.08, 5.015, -1.18), (-27.08, 7.021, -1.18), (-31.09, 5.015, -1.18), (-37.11, 7.021, -1.18), (-41.12, 5.015, -1.18), (-43.13, 5.015, -1.18), (-49.15, 5.015, -1.18), (-47.14, 7.021, -1.18), (-51.15, 7.021, -1.18), (-49.15, 7.021, -1.18), (-55.16, 5.015, -1.18), (-59.18, 5.015, -1.18), (-65.19, 5.015, -1.18), (-63.19, 5.015, -1.18), (-5.015, 9.027, -1.18), (-11.03, 9.027, -1.18), (-17.05, 7.021, -1.18), (-15.04, 7.021, -1.18), (-17.05, 9.027, -1.18), (-35.1, 9.027, -1.18), (-35.1, 7.021, -1.18), (-39.12, 7.021, -1.18), (-49.15, 9.027, -1.18), (-55.16, 7.021, -1.18), (-63.19, 7.021, -1.18), (-63.19, 9.027, -1.18), (-61.18, 9.027, -1.18), (-21.06, 9.027, -1.18), (-21.06, 11.03, -1.18), (-19.06, 11.03, -1.18), (-23.07, 9.027, -1.18), (-23.07, 11.03, -1.18), (-27.08, 9.027, -1.18), (-37.11, 9.027, -1.18), (-45.13, 11.03, -1.18), (-47.14, 9.027, -1.18), (-49.15, 11.03, -1.18), (-57.17, 9.027, -1.18), (-55.16, 9.027, -1.18), (-59.18, 11.03, -1.18), (-57.17, 11.03, -1.18), (-65.19, 11.03, -1.18), (-65.19, 9.027, -1.18), (-67.2, 11.03, -1.18), (-5.015, 11.03, -1.18), (-3.009, 11.03, -1.18), (-5.015, 13.04, -1.18), (-25.07, 11.03, -1.18), (-27.08, 13.04, -1.18), (-41.12, 11.03, -1.18), (-55.16, 11.03, -1.18), (-23.07, 13.04, -1.18), (-25.07, 13.04, -1.18), (-53.16, 13.04, -1.18), (-55.16, 13.04, -1.18), (-53.16, 15.04, -1.18), (-61.18, 13.04, -1.18), (-61.18, 15.04, -1.18), (-65.19, 13.04, -1.18), (-63.19, 13.04, -1.18), (-3.009, 15.04, -1.18), (-27.08, 15.04, -1.18), (-41.12, 15.04, -1.18), (-41.12, 17.05, -1.18), (-61.18, 17.05, -1.18), (-5.015, 17.05, -1.18), (-5.015, 19.06, -1.18), (-25.07, 17.05, -1.18), (-27.08, 19.06, -1.18), (-35.1, 17.05, -1.18), (-37.11, 19.06, -1.18), (-35.1, 19.06, -1.18), (-39.12, 17.05, -1.18), (-43.13, 17.05, -1.18), (-43.13, 19.06, -1.18), (-53.16, 19.06, -1.18), (-55.16, 17.05, -1.18), (-57.17, 19.06, -1.18), (-3.009, 19.06, -1.18), (-7.021, 21.06, -1.18), (-5.015, 21.06, -1.18), (-9.027, 19.06, -1.18), (-7.021, 19.06, -1.18), (-21.06, 19.06, -1.18), (-41.12, 19.06, -1.18), (-39.12, 21.06, -1.18), (-47.14, 21.06, -1.18), (-51.15, 21.06, -1.18), (-53.16, 21.06, -1.18), (-55.16, 19.06, -1.18), (-65.19, 21.06, -1.18), (-67.2, 19.06, -1.18), (-65.19, 19.06, -1.18), (-3.009, 21.06, -1.18), (-7.021, 23.07, -1.18), (-9.027, 21.06, -1.18), (-11.03, 21.06, -1.18), (-13.04, 23.07, -1.18), (-31.09, 21.06, -1.18), (-45.13, 23.07, -1.18), (-49.15, 21.06, -1.18), (-47.14, 23.07, -1.18), (-57.17, 21.06, -1.18), (-57.17, 23.07, -1.18), (-59.18, 23.07, -1.18), (-61.18, 21.06, -1.18), (-63.19, 21.06, -1.18), (-67.2, 21.06, -1.18), (-67.2, 23.07, -1.18), (-1.003, 25.07, -1.18), (-5.015, 23.07, -1.18), (-3.009, 23.07, -1.18), (-3.009, 25.07, -1.18), (-7.021, 25.07, -1.18), (-5.015, 25.07, -1.18), (-11.03, 23.07, -1.18), (-15.04, 23.07, -1.18), (-15.04, 25.07, -1.18), (-17.05, 25.07, -1.18), (-19.06, 23.07, -1.18), (-21.06, 25.07, -1.18), (-27.08, 23.07, -1.18), (-25.07, 23.07, -1.18), (-29.09, 25.07, -1.18), (-31.09, 23.07, -1.18), (-29.09, 23.07, -1.18), (-33.1, 25.07, -1.18), (-33.1, 23.07, -1.18), (-53.16, 25.07, -1.18), (-55.16, 23.07, -1.18), (-63.19, 25.07, -1.18), (-61.18, 25.07, -1.18), (-65.19, 23.07, -1.18), (-63.19, 23.07, -1.18), (-67.2, 25.07, -1.18), (-9.027, 27.08, -1.18), (-13.04, 25.07, -1.18), (-31.09, 27.08, -1.18), (-31.09, 25.07, -1.18), (-37.11, 27.08, -1.18), (-41.12, 25.07, -1.18), (-53.16, 27.08, -1.18), (-57.17, 25.07, -1.18), (-55.16, 25.07, -1.18), (-65.19, 25.07, -1.18), (-65.19, 27.08, -1.18), (-1.003, 27.08, -1.18), (-3.009, 29.09, -1.18), (-1.003, 29.09, -1.18), (-3.009, 27.08, -1.18), (-5.015, 29.09, -1.18), (-7.021, 27.08, -1.18), (-5.015, 27.08, -1.18), (-7.021, 29.09, -1.18), (-9.027, 29.09, -1.18), (-13.04, 27.08, -1.18), (-15.04, 27.08, -1.18), (-17.05, 27.08, -1.18), (-17.05, 29.09, -1.18), (-21.06, 27.08, -1.18), (-23.07, 29.09, -1.18), (-27.08, 29.09, -1.18), (-29.09, 27.08, -1.18), (-39.12, 29.09, -1.18), (-37.11, 29.09, -1.18), (-61.18, 27.08, -1.18), (-63.19, 27.08, -1.18), (-67.2, 27.08, -1.18), (-65.19, 29.09, -1.18), (-15.04, 31.09, -1.18), (-13.04, 31.09, -1.18), (-27.08, 31.09, -1.18), (-29.09, 29.09, -1.18), (-31.09, 29.09, -1.18), (-49.15, 31.09, -1.18), (-63.19, 29.09, -1.18), (-63.19, 31.09, -1.18), (-61.18, 31.09, -1.18), (-67.2, 29.09, -1.18), (-9.027, 31.09, -1.18), (-9.027, 33.1, -1.18), (-13.04, 33.1, -1.18), (-17.05, 33.1, -1.18), (-25.07, 31.09, -1.18), (-27.08, 33.1, -1.18), (-29.09, 31.09, -1.18), (-31.09, 31.09, -1.18), (-31.09, 33.1, -1.18), (-33.1, 31.09, -1.18), (-33.1, 33.1, -1.18), (-41.12, 31.09, -1.18), (-41.12, 33.1, -1.18), (-45.13, 33.1, -1.18), (-43.13, 33.1, -1.18), (-47.14, 31.09, -1.18), (-51.15, 31.09, -1.18), (-49.15, 33.1, -1.18), (-51.15, 33.1, -1.18), (-53.16, 31.09, -1.18), (-57.17, 31.09, -1.18), (-55.16, 31.09, -1.18), (-57.17, 33.1, -1.18), (-59.18, 33.1, -1.18), (-59.18, 31.09, -1.18), (-63.19, 33.1, -1.18), (-67.2, 31.09, -1.18), (-67.2, 33.1, -1.18), (-19.06, 33.1, -1.18), (-21.06, 35.1, -1.18), (-21.06, 33.1, -1.18), (-23.07, 35.1, -1.18), (-35.1, 33.1, -1.18), (-37.11, 33.1, -1.18), (-39.12, 33.1, -1.18), (-39.12, 35.1, -1.18), (-53.16, 35.1, -1.18), (-61.18, 33.1, -1.18), (-59.18, 35.1, -1.18), (-65.19, 33.1, -1.18), (-1.003, 37.11, -1.18), (-5.015, 35.1, -1.18), (-3.009, 35.1, -1.18), (-9.027, 35.1, -1.18), (-13.04, 37.11, -1.18), (-25.07, 37.11, -1.18), (-31.09, 35.1, -1.18), (-29.09, 35.1, -1.18), (-31.09, 37.11, -1.18), (-33.1, 37.11, -1.18), (-37.11, 35.1, -1.18), (-39.12, 37.11, -1.18), (-41.12, 35.1, -1.18), (-61.18, 37.11, -1.18), (1.003, 37.11, -1.18), (1.003, 39.12, -1.18), (-9.027, 37.11, -1.18), (-7.021, 37.11, -1.18), (-15.04, 39.12, -1.18), (-17.05, 37.11, -1.18), (-15.04, 37.11, -1.18), (-17.05, 39.12, -1.18), (-19.06, 37.11, -1.18), (-19.06, 39.12, -1.18), (-23.07, 37.11, -1.18), (-21.06, 37.11, -1.18), (-27.08, 39.12, -1.18), (-41.12, 39.12, -1.18), (-41.12, 37.11, -1.18), (-45.13, 39.12, -1.18), (-55.16, 37.11, -1.18), (-57.17, 39.12, -1.18), (-57.17, 37.11, -1.18), (-61.18, 39.12, -1.18), (-7.021, 39.12, -1.18), (-9.027, 41.12, -1.18), (-13.04, 39.12, -1.18), (-15.04, 41.12, -1.18), (-19.06, 41.12, -1.18), (-21.06, 39.12, -1.18), (-23.07, 41.12, -1.18), (-25.07, 39.12, -1.18), (-23.07, 39.12, -1.18), (-25.07, 41.12, -1.18), (-27.08, 41.12, -1.18), (-29.09, 41.12, -1.18), (-29.09, 39.12, -1.18), (-33.1, 39.12, -1.18), (-31.09, 39.12, -1.18), (-53.16, 39.12, -1.18), (-55.16, 41.12, -1.18), (-59.18, 39.12, -1.18), (-65.19, 39.12, -1.18), (-65.19, 41.12, -1.18), (-7.021, 43.13, -1.18), (-17.05, 41.12, -1.18), (-21.06, 41.12, -1.18), (-21.06, 43.13, -1.18), (-23.07, 43.13, -1.18), (-25.07, 43.13, -1.18), (-31.09, 41.12, -1.18), (-31.09, 43.13, -1.18), (-39.12, 43.13, -1.18), (-41.12, 41.12, -1.18), (-53.16, 41.12, -1.18), (-53.16, 43.13, -1.18), (-57.17, 41.12, -1.18), (-59.18, 41.12, -1.18), (-61.18, 43.13, -1.18), (-59.18, 43.13, -1.18), (-61.18, 41.12, -1.18), (-5.015, 43.13, -1.18), (-13.04, 45.13, -1.18), (-17.05, 43.13, -1.18), (-15.04, 45.13, -1.18), (-19.06, 43.13, -1.18), (-21.06, 45.13, -1.18), (-19.06, 45.13, -1.18), (-27.08, 45.13, -1.18), (-27.08, 43.13, -1.18), (-29.09, 43.13, -1.18), (-29.09, 45.13, -1.18), (-33.1, 45.13, -1.18), (-35.1, 43.13, -1.18), (-33.1, 43.13, -1.18), (-41.12, 43.13, -1.18), (-55.16, 45.13, -1.18), (-53.16, 45.13, -1.18), (-55.16, 43.13, -1.18), (-57.17, 43.13, -1.18), (-59.18, 45.13, -1.18), (-57.17, 45.13, -1.18), (-63.19, 43.13, -1.18), (-3.009, 45.13, -1.18), (-3.009, 47.14, -1.18), (-11.03, 47.14, -1.18), (-9.027, 47.14, -1.18), (-11.03, 45.13, -1.18), (-13.04, 47.14, -1.18), (-19.06, 47.14, -1.18), (-33.1, 47.14, -1.181), (-31.09, 47.14, -1.181), (-33.1, 47.14, -1.18), (-37.11, 45.13, -1.18), (-35.1, 45.13, -1.18), (-37.11, 47.14, -1.18), (-39.12, 47.14, -1.18), (-5.015, 47.14, -1.18), (-7.021, 47.14, -1.18), (-9.027, 49.15, -1.18), (-17.05, 47.14, -1.18), (-15.04, 47.14, -1.18), (-21.06, 49.15, -1.18), (-29.09, 47.14, -1.18), (-27.08, 49.15, -1.18), (-35.1, 49.15, -1.18), (-41.12, 49.15, -1.18), (-43.13, 49.15, -1.18), (-55.16, 47.14, -1.18), (-57.17, 49.15, -1.18), (-59.18, 47.14, -1.18), (-61.18, 49.15, -1.18), (-59.18, 49.15, -1.18), (-63.19, 47.14, -1.18), (-65.19, 47.14, -1.18), (-17.05, 49.15, -1.18), (-15.04, 49.15, -1.18), (-19.06, 49.15, -1.18), (-17.05, 51.15, -1.18), (-23.07, 49.15, -1.18), (-25.07, 49.15, -1.18), (-25.07, 51.15, -1.18), (-27.08, 51.15, -1.18), (-39.12, 49.15, -1.18), (-41.12, 51.15, -1.18), (-51.15, 51.15, -1.18), (-53.16, 49.15, -1.18), (-55.16, 49.15, -1.18), (-59.18, 51.15, -1.18), (-57.17, 51.15, -1.18), (-63.19, 49.15, -1.18), (-65.19, 51.15, -1.18), (-65.19, 49.15, -1.18), (-11.03, 51.15, -1.18), (-9.027, 51.15, -1.18), (-11.03, 53.16, -1.18), (-19.06, 53.16, -1.18), (-17.05, 53.16, -1.18), (-25.07, 53.16, -1.181), (-23.07, 53.16, -1.181), (-27.08, 53.16, -1.18), (-35.1, 51.15, -1.18), (-33.1, 51.15, -1.18), (-35.1, 53.16, -1.18), (-43.13, 51.15, -1.18), (-45.13, 51.15, -1.18), (-45.13, 53.16, -1.18), (-47.14, 51.15, -1.18), (-49.15, 51.15, -1.18), (-53.16, 53.16, -1.181), (-51.15, 53.16, -1.181), (-55.16, 51.15, -1.18), (-57.17, 53.16, -1.181), (-61.18, 51.15, -1.18), (-59.18, 53.16, -1.181), (-63.19, 53.16, -1.181), (-61.18, 53.16, -1.181), (-63.19, 51.15, -1.18), (-63.19, 53.16, -1.18), (-67.2, 53.16, -1.181), (-65.19, 53.16, -1.181), (-5.015, 53.16, -1.18), (-3.009, 53.16, -1.18), (-7.021, 55.16, -1.18), (-9.027, 53.16, -1.18), (-13.04, 53.16, -1.18), (-15.04, 53.16, -1.18), (-21.06, 53.16, -1.18), (-29.09, 55.16, -1.18), (-31.09, 53.16, -1.18), (-29.09, 53.16, -1.18), (-31.09, 55.16, -1.18), (-47.14, 55.16, -1.18), (-65.19, 55.16, -1.181), (-63.19, 55.16, -1.181), (-5.015, 55.16, -1.18), (-3.009, 57.17, -1.18), (-11.03, 55.16, -1.18), (-15.04, 57.17, -1.18), (-19.06, 57.17, -1.18), (-19.06, 55.16, -1.18), (-21.06, 55.16, -1.18), (-37.11, 55.16, -1.18), (-35.1, 55.16, -1.18), (-35.1, 57.17, -1.18), (-45.13, 55.16, -1.18), (-47.14, 57.17, -1.18), (-1.003, 57.17, -1.18), (-9.027, 57.17, -1.18), (-7.021, 57.17, -1.18), (-7.021, 59.18, -1.18), (-13.04, 57.17, -1.18), (-15.04, 59.18, -1.18), (-17.05, 59.18, -1.18), (-23.07, 57.17, -1.18), (-21.06, 57.17, -1.18), (-23.07, 59.18, -1.181), (-21.06, 59.18, -1.181), (-29.09, 57.17, -1.18), (-31.09, 59.18, -1.18), (-33.1, 57.17, -1.18), (-35.1, 59.18, -1.18), (-33.1, 59.18, -1.18), (-43.13, 57.17, -1.18), (-45.13, 59.18, -1.18), (-43.13, 59.18, -1.18), (-47.14, 59.18, -1.18), (-49.15, 57.17, -1.18), (-53.16, 57.17, -1.18), (-55.16, 59.18, -1.18), (-1.003, 61.18, -1.181), (1.003, 61.18, -1.181), (-3.009, 59.18, -1.18), (-1.003, 59.18, -1.18), (-9.027, 59.18, -1.18), (-17.05, 61.18, -1.18), (-27.08, 61.18, -1.181), (-25.07, 61.18, -1.181), (-33.1, 61.18, -1.18), (-37.11, 59.18, -1.18), (-37.11, 61.18, -1.18), (-35.1, 61.18, -1.18), (-39.12, 59.18, -1.18), (-51.15, 59.18, -1.181), (-49.15, 59.18, -1.181), (-51.15, 61.18, -1.181), (-49.15, 61.18, -1.181), (-53.16, 61.18, -1.18), (-3.009, 61.18, -1.18), (-3.009, 63.19, -1.181), (-1.003, 63.19, -1.181), (-5.015, 63.19, -1.181), (-5.015, 61.18, -1.18), (-7.021, 63.19, -1.18), (-7.021, 61.18, -1.18), (-9.027, 63.19, -1.18), (-9.027, 61.18, -1.18), (-11.03, 63.19, -1.181), (-13.04, 61.18, -1.18), (-11.03, 61.18, -1.18), (-13.04, 63.19, -1.18), (-15.04, 61.18, -1.18), (-15.04, 63.19, -1.18), (-21.06, 61.18, -1.18), (-41.12, 61.18, -1.18), (-39.12, 61.18, -1.18), (-39.12, 63.19, -1.18), (-43.13, 61.18, -1.18), (-45.13, 63.19, -1.181), (-43.13, 63.19, -1.181), (-45.13, 61.18, -1.18), (-45.13, 63.19, -1.18), (-47.14, 61.18, -1.18), (-47.14, 63.19, -1.18), (-55.16, 63.19, -1.18), (-57.17, 61.18, -1.18), (-5.015, 65.19, -1.18), (-9.027, 63.19, -1.181), (-7.021, 63.19, -1.181), (-9.027, 65.19, -1.181), (-7.021, 65.19, -1.181), (-17.05, 63.19, -1.18), (-19.06, 63.19, -1.18), (-27.08, 63.19, -1.18), (-29.09, 65.19, -1.181), (-27.08, 65.19, -1.181), (-29.09, 63.19, -1.18), (-31.09, 65.19, -1.18), (-29.09, 65.19, -1.18), (-41.12, 63.19, -1.18), (-45.13, 65.19, -1.181), (-49.15, 65.19, -1.181), (-47.14, 65.19, -1.181), (-57.17, 63.19, -1.18), (-7.021, 67.2, -1.181), (-5.015, 67.2, -1.181), (-13.04, 67.2, -1.181), (-11.03, 67.2, -1.181), (-13.04, 65.19, -1.18), (-15.04, 67.2, -1.181), (-17.05, 65.19, -1.18), (-19.06, 67.2, -1.181), (-17.05, 67.2, -1.181), (-19.06, 65.19, -1.18), (-21.06, 67.2, -1.181), (-31.09, 67.2, -1.181), (-29.09, 67.2, -1.181), (-33.1, 65.19, -1.18), (-33.1, 67.2, -1.181), (-37.11, 65.19, -1.18), (-35.1, 67.2, -1.181), (-39.12, 67.2, -1.181), (-37.11, 67.2, -1.181), (-39.12, 65.19, -1.18), (-41.12, 67.2, -1.181), (-43.13, 65.19, -1.181), (-41.12, 65.19, -1.181), (-43.13, 67.2, -1.181), (-55.16, 65.19, -1.18), (-53.16, 65.19, -1.18), (-53.16, 67.2, -1.181), (-57.17, 67.2, -1.181), (-55.16, 67.2, -1.181)], [], [(0, 2, 3, 1), (4, 14, 2, 0), (5, 6, 14, 4), (7, 16, 6, 5), (9, 18, 16, 7), (8, 17, 18, 9), (10, 12, 13, 11), (14, 33, 30, 2), (6, 15, 33, 14), (16, 35, 15, 6), (18, 37, 35, 16), (17, 19, 37, 18), (12, 59, 20, 13), (22, 58, 59, 12), (21, 62, 58, 22), (23, 24, 62, 21), (25, 27, 28, 26), (29, 67, 27, 25), (33, 31, 32, 30), (15, 70, 31, 33), (35, 34, 70, 15), (37, 36, 34, 35), (19, 38, 36, 37), (41, 39, 38, 19), (40, 42, 39, 41), (43, 73, 42, 40), (44, 45, 73, 43), (46, 76, 45, 44), (48, 79, 76, 46), (47, 78, 79, 48), (50, 51, 81, 49), (53, 82, 51, 50), (52, 54, 82, 53), (55, 85, 54, 52), (20, 57, 88, 56), (59, 61, 57, 20), (58, 60, 61, 59), (62, 90, 60, 58), (24, 64, 90, 62), (63, 92, 64, 24), (28, 91, 92, 63), (27, 65, 91, 28), (67, 94, 65, 27), (66, 68, 94, 67), (31, 69, 98, 32), (70, 103, 69, 31), (34, 105, 103, 70), (36, 108, 105, 34), (38, 107, 108, 36), (42, 71, 72, 39), (45, 74, 75, 73), (76, 77, 74, 45), (78, 111, 80, 79), (51, 84, 114, 81), (82, 83, 84, 51), (85, 86, 87, 54), (57, 117, 89, 88), (60, 121, 118, 61), (90, 120, 121, 60), (91, 93, 123, 92), (94, 127, 95, 65), (68, 126, 127, 94), (96, 97, 126, 68), (98, 102, 100, 99), (69, 101, 102, 98), (103, 104, 101, 69), (105, 106, 104, 103), (108, 110, 106, 105), (107, 109, 110, 108), (111, 112, 113, 80), (84, 141, 142, 114), (83, 143, 141, 84), (86, 146, 115, 87), (89, 116, 146, 86), (117, 147, 116, 89), (121, 119, 150, 118), (120, 122, 119, 121), (93, 124, 125, 123), (126, 158, 156, 127), (97, 128, 158, 126), (129, 131, 168, 130), (132, 133, 131, 129), (136, 134, 133, 132), (135, 137, 134, 136), (112, 138, 139, 113), (142, 140, 138, 112), (141, 145, 140, 142), (143, 144, 145, 141), (146, 172, 173, 115), (147, 148, 149, 116), (150, 151, 148, 147), (119, 152, 151, 150), (124, 153, 154, 125), (155, 157, 153, 124), (156, 178, 157, 155), (128, 159, 179, 158), (160, 182, 159, 128), (161, 163, 184, 162), (164, 166, 186, 165), (168, 167, 166, 164), (131, 188, 167, 168), (133, 169, 188, 131), (137, 170, 171, 134), (172, 174, 175, 173), (153, 176, 194, 154), (157, 177, 176, 153), (178, 197, 177, 157), (179, 181, 197, 178), (159, 180, 181, 179), (182, 183, 180, 159), (163, 201, 185, 184), (166, 202, 187, 186), (169, 204, 205, 188), (170, 189, 190, 171), (174, 208, 191, 175), (195, 196, 193, 192), (194, 209, 196, 195), (197, 199, 210, 177), (181, 198, 199, 197), (180, 200, 198, 181), (201, 213, 214, 185), (202, 203, 216, 187), (204, 206, 220, 205), (189, 207, 223, 190), (208, 231, 229, 191), (209, 236, 232, 196), (199, 212, 238, 210), (198, 211, 212, 199), (213, 215, 242, 214), (203, 219, 217, 216), (221, 218, 219, 203), (220, 251, 218, 221), (206, 222, 251, 220), (207, 224, 253, 223), (225, 228, 258, 226), (229, 227, 228, 225), (231, 263, 227, 229), (230, 262, 263, 231), (236, 233, 234, 232), (235, 237, 233, 236), (238, 239, 237, 235), (212, 240, 239, 238), (211, 241, 240, 212), (242, 246, 244, 243), (215, 245, 246, 242), (248, 278, 245, 215), (247, 280, 278, 248), (251, 249, 250, 218), (222, 252, 249, 251), (253, 255, 252, 222), (224, 254, 255, 253), (256, 257, 254, 224), (228, 259, 260, 258), (263, 265, 261, 227), (262, 264, 265, 263), (267, 296, 294, 266), (269, 271, 296, 267), (268, 270, 271, 269), (234, 272, 270, 268), (233, 300, 272, 234), (237, 299, 300, 233), (241, 273, 303, 240), (274, 275, 273, 241), (246, 307, 277, 244), (245, 279, 307, 246), (278, 308, 279, 245), (280, 281, 308, 278), (282, 310, 284, 283), (286, 311, 310, 282), (285, 287, 311, 286), (257, 288, 320, 254), (290, 322, 288, 257), (289, 291, 322, 290), (260, 293, 291, 289), (259, 292, 293, 260), (296, 298, 295, 294), (271, 297, 298, 296), (299, 328, 301, 300), (302, 304, 328, 299), (303, 331, 304, 302), (273, 330, 331, 303), (275, 333, 330, 273), (307, 337, 335, 277), (279, 340, 337, 307), (308, 339, 340, 279), (281, 309, 339, 308), (310, 343, 344, 284), (287, 347, 345, 311), (312, 346, 347, 287), (315, 313, 346, 312), (314, 318, 313, 315), (316, 317, 318, 314), (320, 319, 317, 316), (288, 349, 319, 320), (322, 321, 349, 288), (291, 350, 321, 322), (293, 323, 350, 291), (324, 326, 327, 325), (301, 360, 326, 324), (328, 361, 360, 301), (304, 329, 361, 328), (330, 364, 332, 331), (333, 334, 364, 330), (337, 370, 336, 335), (340, 338, 370, 337), (339, 341, 338, 340), (309, 342, 341, 339), (343, 376, 374, 344), (345, 378, 376, 343), (347, 381, 378, 345), (346, 380, 381, 347), (349, 348, 389, 319), (321, 352, 348, 349), (350, 351, 352, 321), (323, 353, 351, 350), (354, 392, 393, 355), (356, 357, 392, 354), (326, 358, 359, 327), (360, 363, 358, 326), (361, 362, 363, 360), (334, 367, 397, 364), (370, 368, 369, 336), (338, 372, 368, 370), (341, 371, 372, 338), (342, 373, 371, 341), (376, 377, 375, 374), (378, 379, 377, 376), (381, 383, 379, 378), (380, 382, 383, 381), (384, 388, 386, 385), (387, 399, 388, 384), (389, 401, 399, 387), (348, 390, 401, 389), (352, 391, 390, 348), (351, 406, 391, 352), (392, 394, 395, 393), (397, 415, 414, 396), (367, 416, 415, 397), (379, 424, 421, 377), (401, 431, 400, 399), (390, 403, 431, 401), (391, 402, 403, 390), (406, 404, 402, 391), (405, 436, 404, 406), (407, 449, 409, 408), (410, 411, 449, 407), (412, 413, 411, 410), (415, 456, 454, 414), (416, 460, 456, 415), (417, 419, 420, 418), (421, 422, 419, 417), (424, 426, 422, 421), (423, 425, 426, 424), (429, 465, 428, 427), (400, 430, 465, 429), (431, 432, 430, 400), (403, 467, 432, 431), (402, 433, 467, 403), (404, 434, 433, 402), (436, 435, 434, 404), (438, 471, 435, 436), (437, 441, 471, 438), (439, 440, 441, 437), (442, 443, 440, 439), (444, 445, 443, 442), (446, 447, 445, 444), (409, 448, 447, 446), (449, 474, 448, 409), (411, 477, 474, 449), (413, 450, 477, 411), (453, 451, 450, 413), (452, 455, 451, 453), (454, 479, 455, 452), (428, 463, 464, 462), (465, 466, 463, 428), (433, 469, 468, 467), (434, 498, 469, 433), (435, 501, 498, 434), (471, 470, 501, 435), (441, 473, 470, 471), (440, 472, 473, 441), (443, 506, 472, 440), (474, 475, 476, 448), (477, 478, 475, 474), (479, 508, 509, 455), (458, 481, 508, 479), (457, 480, 481, 458), (482, 485, 512, 483), (484, 486, 485, 482), (487, 489, 486, 484), (491, 488, 489, 487), (490, 492, 488, 491), (495, 519, 515, 493), (494, 518, 519, 495), (464, 521, 518, 494), (463, 524, 521, 464), (466, 526, 524, 463), (497, 527, 526, 466), (496, 528, 527, 497), (469, 500, 530, 468), (498, 499, 500, 469), (470, 504, 502, 501), (473, 503, 504, 470), (472, 505, 503, 473), (506, 507, 505, 472), (508, 510, 511, 509), (485, 543, 513, 512), (492, 546, 514, 488), (519, 516, 517, 515), (518, 520, 516, 519), (521, 523, 520, 518), (524, 522, 523, 521), (526, 525, 522, 524), (527, 553, 525, 526), (528, 555, 553, 527), (530, 529, 555, 528), (500, 531, 529, 530), (503, 532, 533, 504), (505, 534, 532, 503), (507, 535, 534, 505), (536, 537, 535, 507), (538, 562, 563, 539), (511, 564, 562, 538), (510, 542, 564, 511), (540, 541, 542, 510), (543, 544, 545, 513), (546, 570, 571, 514), (547, 548, 570, 546), (517, 549, 548, 547), (516, 572, 549, 517), (520, 551, 572, 516), (523, 550, 551, 520), (522, 576, 550, 523), (525, 577, 576, 522), (553, 552, 577, 525), (555, 554, 552, 553), (529, 580, 554, 555), (531, 558, 580, 529), (556, 557, 558, 531), (534, 560, 584, 532), (535, 559, 560, 534), (563, 588, 587, 561), (562, 589, 588, 563), (564, 566, 589, 562), (542, 565, 566, 564), (541, 569, 565, 542), (567, 568, 569, 541), (570, 595, 596, 571), (551, 574, 573, 572), (550, 601, 574, 551), (576, 575, 601, 550), (577, 579, 575, 576), (552, 578, 579, 577), (554, 605, 578, 552), (580, 581, 605, 554), (558, 582, 581, 580), (557, 583, 582, 558), (560, 585, 610, 584), (559, 586, 585, 560), (588, 616, 613, 587), (589, 590, 616, 588), (566, 619, 590, 589), (565, 621, 619, 566), (569, 620, 621, 565), (591, 593, 594, 592), (595, 627, 624, 596), (597, 629, 630, 598), (574, 599, 600, 573), (601, 633, 599, 574), (575, 635, 633, 601), (579, 602, 635, 575), (578, 603, 602, 579), (605, 604, 603, 578), (581, 606, 604, 605), (582, 636, 606, 581), (583, 607, 636, 582), (608, 609, 607, 583), (585, 641, 611, 610), (586, 612, 641, 585), (616, 614, 615, 613), (590, 618, 614, 616), (619, 617, 618, 590), (621, 623, 617, 619), (620, 622, 623, 621), (593, 625, 644, 594), (624, 648, 625, 593), (627, 626, 648, 624), (630, 628, 626, 627), (629, 651, 628, 630), (633, 631, 632, 599), (635, 634, 631, 633), (602, 656, 634, 635), (607, 638, 637, 636), (609, 663, 638, 607), (639, 640, 663, 609), (641, 642, 643, 611), (625, 647, 645, 644), (648, 646, 647, 625), (626, 650, 646, 648), (628, 649, 650, 626), (651, 654, 649, 628), (652, 653, 654, 651), (632, 655, 653, 652), (656, 681, 657, 634), (660, 658, 681, 656), (659, 662, 658, 660), (661, 683, 662, 659), (640, 688, 685, 663), (642, 664, 665, 643), (667, 691, 664, 642), (666, 693, 691, 667), (668, 698, 699, 669), (672, 670, 698, 668), (671, 702, 670, 672), (673, 704, 702, 671), (675, 676, 704, 673), (674, 706, 676, 675), (655, 677, 678, 653), (679, 714, 677, 655), (681, 715, 680, 657), (658, 682, 715, 681), (662, 717, 682, 658), (683, 684, 717, 662), (688, 686, 687, 685), (665, 689, 686, 688), (664, 690, 689, 665), (691, 729, 690, 664), (693, 728, 729, 691), (692, 731, 728, 693), (695, 694, 731, 692), (697, 732, 694, 695), (696, 733, 732, 697), (698, 736, 700, 699), (670, 701, 736, 698), (702, 739, 701, 670), (704, 703, 739, 702), (676, 705, 703, 704), (706, 741, 705, 676), (710, 746, 708, 707), (709, 712, 746, 710), (713, 711, 712, 709), (678, 747, 711, 713), (714, 752, 751, 677), (682, 756, 716, 715), (717, 719, 756, 682), (684, 718, 719, 717), (720, 759, 718, 684), (687, 722, 723, 721), (686, 724, 722, 687), (690, 725, 726, 689), (729, 727, 725, 690), (728, 730, 727, 729), (694, 763, 764, 731), (732, 735, 763, 694), (733, 734, 735, 732), (736, 766, 767, 700), (701, 737, 766, 736), (739, 738, 737, 701), (703, 740, 738, 739), (705, 743, 740, 703), (741, 742, 743, 705), (744, 775, 774, 745), (708, 778, 775, 744), (746, 777, 778, 708), (711, 749, 779, 712), (747, 748, 749, 711), (751, 750, 748, 747), (752, 753, 750, 751), (754, 782, 753, 752), (716, 755, 782, 754), (719, 758, 757, 756), (718, 761, 758, 719), (759, 760, 761, 718), (722, 786, 762, 723), (724, 785, 786, 722), (763, 765, 788, 764), (766, 791, 768, 767), (743, 769, 770, 740), (771, 794, 773, 772), (774, 796, 794, 771), (775, 776, 796, 774), (778, 799, 776, 775), (777, 780, 799, 778), (779, 801, 780, 777), (748, 781, 802, 749), (753, 805, 803, 750), (782, 804, 805, 753), (755, 783, 804, 782), (760, 808, 784, 761), (785, 811, 787, 786), (788, 790, 814, 789), (791, 792, 793, 768), (794, 821, 795, 773), (796, 798, 821, 794), (776, 797, 798, 796), (780, 800, 823, 799), (801, 825, 800, 780), (802, 827, 825, 801), (781, 826, 827, 802), (803, 829, 826, 781), (805, 828, 829, 803), (804, 806, 828, 805), (783, 807, 806, 804), (808, 834, 835, 784), (787, 810, 838, 809), (811, 841, 810, 787), (814, 815, 813, 812), (790, 817, 815, 814), (816, 847, 817, 790), (793, 849, 850, 818), (792, 819, 849, 793), (821, 853, 820, 795), (798, 856, 853, 821), (797, 822, 856, 798), (823, 858, 822, 797), (800, 824, 858, 823), (825, 860, 824, 800), (826, 864, 862, 827), (828, 867, 868, 829), (830, 833, 832, 831), (835, 837, 833, 830), (834, 836, 837, 835), (810, 839, 840, 838), (841, 872, 839, 810), (844, 843, 874, 842), (813, 845, 843, 844), (815, 879, 845, 813), (817, 878, 879, 815), (847, 882, 878, 817), (846, 848, 882, 847), (849, 851, 852, 850), (856, 854, 855, 853), (822, 857, 854, 856), (858, 859, 857, 822), (824, 861, 859, 858), (860, 888, 861, 824), (862, 863, 888, 860), (864, 865, 863, 862), (868, 866, 865, 864), (867, 871, 866, 868), (869, 870, 871, 867), (836, 895, 896, 837), (872, 873, 898, 839), (843, 875, 876, 874), (879, 881, 877, 845), (878, 880, 881, 879), (882, 883, 880, 878), (851, 885, 902, 852), (884, 904, 885, 851), (859, 905, 886, 857), (861, 887, 905, 859), (863, 889, 908, 888), (866, 913, 910, 865), (870, 890, 891, 871), (896, 893, 894, 892), (895, 897, 893, 896), (873, 923, 921, 898), (875, 929, 926, 876), (880, 899, 900, 881), (883, 901, 899, 880), (885, 931, 903, 902), (904, 933, 931, 885), (309, 281, 284, 344), (788, 765, 816, 790), (905, 906, 907, 886), (617, 623, 671, 672), (353, 323, 355, 393), (889, 911, 909, 908), (910, 912, 911, 889), (913, 914, 912, 910), (891, 916, 914, 913), (890, 915, 916, 891), (897, 917, 918, 893), (921, 922, 920, 919), (923, 925, 922, 921), (926, 924, 925, 923), (929, 927, 924, 926), (928, 930, 927, 929), (931, 935, 932, 903), (933, 934, 935, 931), (877, 1305, 1882, 845), (215, 1472, 1488, 248), (498, 1164, 1634, 499), (881, 1886, 1305, 877), (156, 1432, 1006, 178), (460, 1128, 1582, 456), (325, 1094, 1093, 324), (714, 1227, 1771, 752), (657, 1737, 1213, 634), (155, 1005, 1432, 156), (327, 1095, 1094, 325), (247, 1487, 1501, 280), (499, 1634, 1633, 500), (66, 1394, 1419, 68), (418, 1585, 1129, 417), (751, 1772, 1753, 677), (248, 1488, 1487, 247), (67, 1372, 1394, 66), (420, 1586, 1585, 418), (656, 1214, 1216, 660), (882, 1306, 1316, 883), (419, 1130, 1586, 420), (324, 1093, 1535, 301), (502, 1166, 1165, 501), (179, 1007, 1431, 158), (504, 1169, 1166, 502), (417, 1129, 1576, 421), (716, 1242, 1241, 715), (756, 1255, 1242, 716), (660, 1216, 1215, 659), (250, 1055, 1043, 218), (160, 1008, 1449, 182), (98, 973, 951, 32), (422, 1587, 1130, 419), (249, 1054, 1055, 250), (128, 1448, 1008, 160), (222, 1058, 1056, 252), (902, 1307, 1862, 852), (661, 1738, 1229, 683), (304, 1510, 1096, 329), (659, 1215, 1738, 661), (161, 1450, 1452, 163), (884, 1890, 1908, 904), (426, 1131, 1587, 422), (252, 1056, 1054, 249), (162, 1451, 1450, 161), (851, 1298, 1890, 884), (423, 1132, 1588, 425), (184, 1009, 1451, 162), (424, 1575, 1132, 423), (329, 1096, 1548, 361), (640, 1730, 1218, 688), (222, 1058, 1057, 253), (506, 1146, 1167, 507), (425, 1588, 1131, 426), (720, 1243, 1804, 759), (685, 1740, 1217, 663), (255, 1059, 1056, 252), (557, 1188, 1709, 583), (165, 1010, 1011, 164), (332, 1537, 1084, 331), (684, 1230, 1243, 720), (186, 1019, 1010, 165), (886, 1891, 1308, 857), (427, 1134, 1133, 429), (364, 1536, 1537, 332), (508, 1149, 1638, 510), (428, 1615, 1134, 427), (333, 1538, 1550, 334), (861, 1870, 1309, 887), (665, 1758, 1731, 643), (254, 1060, 1059, 255), (164, 1011, 1435, 168), (511, 1168, 1623, 509), (400, 1589, 1135, 430), (721, 1777, 1776, 687), (256, 1061, 1062, 257), (38, 964, 1422, 107), (429, 1133, 1589, 400), (723, 1258, 1777, 721), (224, 1474, 1061, 256), (610, 1687, 1183, 584), (167, 1012, 1018, 166), (485, 1625, 1174, 543), (887, 1309, 1318, 905), (642, 1220, 1219, 667), (430, 1135, 1136, 465), (686, 1244, 1260, 724), (559, 1189, 1197, 586), (513, 1640, 1639, 512), (336, 1552, 1515, 335), (228, 1476, 1063, 259), (42, 1400, 1402, 71), (908, 1321, 1302, 888), (188, 1021, 1012, 167), (492, 1641, 1178, 546), (260, 1078, 1477, 258), (133, 1437, 1457, 169), (72, 1403, 1401, 39), (432, 1590, 1135, 430), (514, 1659, 1642, 488), (71, 1402, 1403, 72), (726, 1246, 1231, 689), (613, 1690, 1689, 587), (725, 1245, 1246, 726), (261, 1491, 1064, 227), (137, 1013, 1454, 170), (870, 1310, 1311, 890), (467, 1137, 1590, 432), (265, 1065, 1491, 261), (517, 1661, 1629, 515), (74, 1405, 965, 75), (806, 1277, 1278, 828), (262, 1480, 1066, 264), (171, 1458, 1453, 134), (76, 1406, 1407, 77), (783, 1829, 1279, 807), (309, 1085, 1541, 342), (727, 1247, 1245, 725), (172, 1455, 1014, 174), (728, 1780, 1781, 730), (264, 1066, 1065, 265), (77, 1407, 1405, 74), (892, 1898, 1901, 896), (1, 936, 1356, 0), (807, 1279, 1277, 806), (175, 1023, 1001, 173), (78, 1408, 966, 111), (894, 1312, 1898, 892), (3, 938, 936, 1), (808, 1280, 1834, 834), (266, 1068, 1067, 267), (893, 1903, 1312, 894), (2, 937, 938, 3), (730, 1781, 1247, 727), (294, 1069, 1068, 266), (80, 979, 956, 79), (895, 1303, 1902, 897), (835, 1281, 1833, 784), (0, 1356, 939, 4), (374, 1098, 1097, 344), (764, 1262, 1782, 731), (267, 1067, 1070, 269), (176, 1015, 1460, 194), (809, 1835, 1819, 787), (114, 981, 960, 81), (873, 1313, 1924, 923), (838, 1837, 1835, 809), (569, 1186, 1717, 620), (4, 939, 1357, 5), (82, 967, 1409, 83), (921, 1330, 1304, 898), (436, 1122, 1138, 438), (811, 1273, 1854, 841), (269, 1070, 1071, 268), (177, 1027, 1015, 176), (735, 1249, 1261, 763), (875, 1904, 1337, 929), (733, 1235, 1248, 734), (270, 1493, 1506, 271), (591, 1696, 1201, 593), (5, 1357, 940, 7), (592, 1190, 1696, 591), (85, 1410, 984, 86), (926, 1928, 1881, 876), (438, 1138, 1139, 437), (268, 1071, 1481, 234), (594, 1718, 1190, 592), (812, 1838, 1282, 814), (346, 1099, 1100, 380), (734, 1248, 1249, 735), (87, 1427, 1381, 54), (813, 1840, 1838, 812), (272, 1494, 1493, 270), (595, 1191, 1202, 627), (178, 1006, 1007, 179), (7, 940, 942, 9), (57, 1384, 987, 117), (900, 1315, 1886, 881), (437, 1139, 1596, 439), (767, 1250, 1786, 700), (624, 1192, 1679, 596), (899, 1314, 1315, 900), (89, 968, 1411, 88), (883, 1316, 1317, 901), (8, 941, 946, 17), (300, 1082, 1494, 272), (597, 1193, 1697, 629), (9, 942, 941, 8), (389, 1117, 1101, 319), (237, 1483, 1508, 299), (598, 1194, 1193, 597), (439, 1596, 1140, 442), (816, 1842, 1296, 847), (630, 1722, 1194, 598), (901, 1317, 1314, 899), (737, 1251, 1264, 766), (182, 1449, 1016, 183), (528, 1162, 1163, 530), (118, 1413, 963, 61), (10, 1361, 944, 12), (739, 1788, 1252, 738), (11, 943, 1361, 10), (90, 969, 1414, 120), (903, 1934, 1307, 902), (13, 1362, 943, 11), (442, 1140, 1141, 444), (600, 1699, 1187, 573), (183, 1016, 1464, 180), (500, 1633, 1673, 531), (818, 1843, 1275, 793), (738, 1252, 1251, 737), (303, 1511, 1050, 240), (599, 1203, 1699, 600), (163, 1452, 1017, 201), (904, 1908, 1341, 933), (445, 1598, 1599, 443), (850, 1283, 1843, 818), (274, 1498, 1496, 275), (185, 1466, 1009, 184), (91, 970, 989, 93), (30, 945, 937, 2), (444, 1141, 1600, 446), (792, 1284, 1285, 819), (241, 1052, 1498, 274), (740, 1793, 1252, 738), (166, 1018, 1032, 202), (905, 1318, 1319, 906), (447, 1142, 1598, 445), (533, 1170, 1169, 504), (819, 1285, 1844, 849), (187, 1020, 1019, 186), (532, 1182, 1170, 533), (907, 1320, 1891, 886), (446, 1600, 1580, 409), (353, 1102, 1103, 351), (906, 1319, 1320, 907), (277, 1073, 1072, 244), (169, 1457, 1022, 204), (95, 971, 1417, 65), (281, 1074, 1521, 284), (448, 1602, 1142, 447), (820, 1286, 1276, 795), (355, 1105, 1104, 354), (741, 1236, 1253, 742), (127, 990, 971, 95), (344, 1097, 1085, 309), (853, 1299, 1286, 820), (205, 1034, 1021, 188), (765, 1263, 1842, 816), (356, 1546, 1106, 357), (742, 1253, 1266, 743), (170, 1454, 1467, 189), (623, 1200, 1224, 671), (354, 1104, 1546, 356), (672, 1745, 1715, 617), (745, 1797, 1796, 744), (190, 1035, 1458, 171), (96, 1418, 972, 97), (323, 1092, 1105, 355), (357, 1106, 1107, 392), (774, 1254, 1797, 745), (666, 1221, 1222, 693), (536, 1171, 1654, 537), (68, 1419, 1418, 96), (393, 1545, 1102, 353), (667, 1219, 1221, 666), (603, 1195, 1204, 602), (174, 1014, 1468, 208), (507, 1167, 1171, 536), (17, 946, 1375, 19), (359, 1108, 1095, 327), (744, 1796, 1238, 708), (280, 1501, 1074, 281), (191, 1024, 1023, 175), (537, 1654, 1172, 535), (909, 1322, 1321, 908), (358, 1547, 1108, 359), (99, 974, 973, 98), (911, 1324, 1322, 909), (669, 1743, 1223, 668), (604, 1703, 1195, 603), (539, 1655, 1657, 538), (100, 1420, 974, 99), (450, 1144, 1143, 477), (699, 1762, 1743, 669), (192, 1025, 1459, 195), (563, 1184, 1655, 539), (102, 976, 1420, 100), (193, 1026, 1025, 192), (20, 947, 1362, 13), (413, 1606, 1605, 453), (363, 1110, 1547, 358), (283, 1502, 1075, 282), (196, 1461, 1026, 193), (912, 1323, 1324, 911), (361, 1548, 1109, 362), (284, 1521, 1502, 283), (668, 1223, 1745, 672), (606, 1706, 1703, 604), (194, 1460, 1036, 209), (538, 1657, 1168, 511), (451, 1607, 1144, 450), (195, 1459, 1460, 194), (101, 975, 976, 102), (12, 944, 948, 22), (453, 1605, 1609, 452), (362, 1109, 1110, 363), (282, 1075, 1077, 286), (914, 1325, 1323, 912), (334, 1550, 1551, 367), (636, 1196, 1706, 606), (455, 1608, 1607, 451), (104, 1421, 975, 101), (22, 948, 949, 21), (454, 1583, 1622, 479), (397, 1572, 1536, 364), (285, 1076, 1086, 287), (210, 1028, 1027, 177), (452, 1609, 1583, 454), (286, 1077, 1076, 285), (540, 1173, 1185, 541), (916, 1326, 1325, 914), (671, 1224, 1748, 673), (510, 1638, 1173, 540), (890, 1311, 1327, 915), (23, 1369, 1388, 24), (608, 1708, 1729, 609), (106, 977, 1421, 104), (21, 949, 1369, 23), (369, 1554, 1552, 336), (747, 1801, 1772, 751), (583, 1709, 1708, 608), (462, 1613, 1615, 428), (828, 1278, 1287, 867), (368, 1553, 1554, 369), (543, 1174, 1175, 544), (915, 1327, 1326, 916), (464, 1145, 1613, 462), (320, 1527, 1060, 254), (673, 1748, 1749, 675), (180, 1464, 1029, 200), (897, 1902, 1328, 917), (545, 1176, 1640, 513), (110, 978, 977, 106), (26, 1371, 1370, 25), (465, 1136, 1616, 466), (544, 1175, 1176, 545), (107, 1422, 1424, 109), (918, 1329, 1903, 893), (28, 1392, 1371, 26), (372, 1556, 1553, 368), (257, 1062, 1504, 290), (674, 1225, 1226, 706), (611, 1207, 1687, 610), (200, 1029, 1030, 198), (546, 1178, 1660, 570), (917, 1328, 1329, 918), (831, 1288, 1290, 830), (675, 1749, 1225, 674), (201, 1017, 1471, 213), (29, 950, 1372, 67), (832, 1289, 1288, 831), (586, 1197, 1198, 612), (571, 1177, 1659, 514), (109, 1424, 978, 110), (919, 1922, 1330, 921), (25, 1370, 950, 29), (833, 1292, 1289, 832), (752, 1771, 1802, 754), (214, 1031, 1466, 185), (111, 966, 995, 112), (920, 1331, 1922, 919), (371, 1559, 1556, 372), (290, 1504, 1079, 289), (922, 1332, 1331, 920), (468, 1632, 1137, 467), (830, 1290, 1281, 835), (342, 1541, 1560, 373), (612, 1198, 1206, 641), (202, 1032, 1033, 203), (546, 1178, 1179, 547), (113, 980, 979, 80), (716, 1242, 1272, 755), (678, 1240, 1751, 653), (837, 1291, 1292, 833), (754, 1802, 1242, 716), (677, 1753, 1240, 678), (216, 1039, 1020, 187), (548, 1180, 1660, 570), (32, 951, 945, 30), (834, 1834, 1293, 836), (373, 1560, 1559, 371), (289, 1079, 1078, 260), (679, 1752, 1227, 714), (615, 1712, 1690, 613), (925, 1334, 1332, 922), (655, 1750, 1752, 679), (614, 1711, 1712, 615), (204, 1022, 1045, 206), (547, 1179, 1661, 517), (142, 994, 981, 114), (923, 1924, 1928, 926), (375, 1111, 1098, 374), (259, 1063, 1080, 292), (220, 1044, 1034, 205), (549, 1181, 1180, 548), (83, 1409, 1439, 143), (377, 1120, 1111, 375), (757, 1257, 1255, 756), (924, 1333, 1334, 925), (758, 1256, 1257, 757), (618, 1716, 1711, 614), (189, 1467, 1046, 207), (501, 1165, 1164, 498), (840, 1853, 1837, 838), (292, 1080, 1091, 293), (680, 1228, 1737, 657), (839, 1856, 1853, 840), (715, 1241, 1228, 680), (223, 1473, 1035, 190), (572, 1662, 1181, 549), (75, 965, 1377, 73), (841, 1854, 1855, 872), (92, 983, 982, 64), (927, 1335, 1333, 924), (761, 1803, 1256, 758), (295, 1505, 1069, 294), (617, 1715, 1716, 618), (208, 1468, 1469, 231), (115, 1000, 1427, 87), (928, 1336, 1338, 930), (759, 1804, 1806, 760), (298, 1507, 1505, 295), (929, 1337, 1336, 928), (271, 1506, 1081, 297), (229, 1478, 1024, 191), (383, 1564, 1112, 379), (86, 984, 968, 89), (930, 1338, 1335, 927), (842, 1857, 1294, 844), (380, 1100, 1113, 382), (209, 1036, 1482, 236), (874, 1880, 1857, 842), (297, 1081, 1507, 298), (620, 1717, 1199, 622), (116, 985, 986, 146), (232, 1037, 1461, 196), (117, 987, 1003, 147), (932, 1340, 1934, 903), (382, 1113, 1564, 383), (762, 1259, 1258, 723), (683, 1229, 1230, 684), (935, 1339, 1340, 932), (844, 1294, 1840, 813), (786, 1818, 1259, 762), (301, 1535, 1082, 300), (622, 1199, 1200, 623), (933, 1341, 1342, 934), (385, 1565, 1115, 384), (724, 1260, 1817, 785), (19, 1375, 952, 41), (443, 1599, 1146, 506), (845, 1882, 1879, 843), (386, 1114, 1565, 385), (238, 1038, 1028, 210), (388, 1566, 1114, 386), (299, 1508, 1083, 302), (644, 1719, 1718, 594), (934, 1342, 1339, 935), (39, 1401, 964, 38), (198, 1030, 1051, 211), (150, 1441, 1413, 118), (384, 1115, 1118, 387), (763, 1261, 1263, 765), (687, 1776, 1740, 685), (41, 952, 1376, 40), (593, 1201, 1192, 624), (120, 1414, 988, 122), (399, 1116, 1566, 388), (788, 1807, 1262, 764), (302, 1083, 1511, 303), (476, 1147, 1602, 448), (688, 1218, 1758, 665), (213, 1471, 1472, 215), (475, 1148, 1147, 476), (387, 1118, 1117, 389), (766, 1264, 1265, 791), (331, 1084, 1510, 304), (122, 988, 1428, 119), (40, 1376, 953, 43), (477, 1143, 1621, 478), (689, 1231, 1244, 686), (242, 1484, 1031, 214), (93, 989, 1443, 124), (768, 1274, 1250, 767), (73, 1377, 1400, 42), (478, 1621, 1148, 475), (743, 1266, 1267, 769), (43, 953, 954, 44), (275, 1496, 1538, 333), (627, 1202, 1722, 630), (217, 1041, 1039, 216), (846, 1295, 1297, 848), (770, 1268, 1793, 740), (219, 1040, 1041, 217), (509, 1623, 1608, 455), (847, 1296, 1295, 846), (769, 1267, 1268, 770), (156, 1432, 990, 127), (629, 1697, 1723, 651), (203, 1033, 1042, 221), (158, 1431, 1432, 156), (44, 954, 955, 46), (848, 1297, 1306, 882), (772, 1269, 1271, 771), (97, 972, 1448, 128), (479, 1622, 1610, 458), (849, 1844, 1298, 851), (773, 1270, 1269, 772), (218, 1043, 1040, 219), (351, 1103, 1119, 406), (335, 1515, 1073, 277), (481, 1151, 1149, 508), (852, 1862, 1283, 850), (221, 1042, 1044, 220), (46, 955, 1378, 48), (457, 1624, 1150, 480), (771, 1271, 1254, 774), (458, 1610, 1624, 457), (632, 1735, 1203, 599), (556, 1672, 1188, 557), (130, 991, 1433, 129), (79, 956, 1406, 76), (392, 1107, 1569, 394), (693, 1222, 1232, 692), (631, 1724, 1735, 632), (206, 1045, 1058, 222), (531, 1673, 1672, 556), (168, 1435, 991, 130), (47, 957, 1408, 78), (480, 1150, 1151, 481), (855, 1300, 1299, 853), (48, 1378, 957, 47), (854, 1301, 1300, 855), (395, 1570, 1545, 393), (731, 1782, 1780, 728), (483, 1152, 1153, 482), (394, 1569, 1570, 395), (129, 1433, 1436, 132), (154, 1344, 1343, 125), (512, 1639, 1152, 483), (692, 1232, 1233, 695), (634, 1213, 1724, 631), (207, 1046, 1474, 224), (396, 1571, 1572, 397), (602, 1204, 1214, 656), (584, 1183, 1182, 532), (49, 959, 961, 50), (857, 1308, 1301, 854), (414, 1127, 1571, 396), (253, 1057, 1473, 223), (81, 960, 959, 49), (482, 1153, 1627, 484), (535, 1172, 1189, 559), (132, 1436, 992, 136), (367, 1551, 1574, 416), (695, 1233, 1234, 697), (486, 1154, 1625, 485), (226, 1475, 1047, 225), (134, 1453, 1437, 133), (50, 961, 1380, 53), (258, 1477, 1475, 226), (135, 1438, 1013, 137), (484, 1627, 1626, 487), (696, 1761, 1235, 733), (637, 1205, 1196, 636), (136, 992, 1438, 135), (379, 1112, 1575, 424), (697, 1234, 1761, 696), (638, 1727, 1205, 637), (561, 1674, 1184, 563), (489, 1156, 1154, 486), (225, 1047, 1478, 229), (587, 1689, 1674, 561), (53, 1380, 1383, 52), (421, 1576, 1120, 377), (487, 1626, 1155, 491), (227, 1064, 1476, 228), (54, 1381, 967, 82), (663, 1217, 1727, 638), (139, 993, 980, 113), (55, 1382, 1410, 85), (488, 1642, 1156, 489), (700, 1786, 1762, 699), (639, 1728, 1730, 640), (138, 997, 993, 139), (52, 1383, 1382, 55), (490, 1628, 1641, 492), (888, 1302, 1870, 861), (400, 1589, 1116, 399), (609, 1729, 1728, 639), (969, 90, 64, 982), (491, 1155, 1628, 490), (287, 1086, 1525, 312), (112, 995, 994, 142), (230, 1479, 1480, 262), (641, 1206, 1220, 642), (231, 1469, 1479, 230), (140, 996, 997, 138), (56, 962, 947, 20), (493, 1157, 1159, 495), (88, 1411, 962, 56), (312, 1525, 1087, 315), (643, 1731, 1207, 611), (515, 1629, 1157, 493), (313, 1526, 1099, 346), (145, 998, 996, 140), (234, 1481, 1037, 232), (143, 1439, 999, 144), (495, 1159, 1158, 494), (315, 1087, 1089, 314), (645, 1208, 1719, 644), (61, 963, 1384, 57), (647, 1209, 1208, 645), (755, 1272, 1829, 783), (318, 1088, 1526, 313), (236, 1482, 1048, 235), (144, 999, 998, 145), (146, 986, 1455, 172), (494, 1158, 1145, 464), (314, 1089, 1528, 316), (567, 1677, 1678, 568), (405, 1121, 1122, 436), (646, 1210, 1209, 647), (541, 1185, 1677, 567), (173, 1001, 1000, 115), (406, 1119, 1121, 405), (760, 1806, 1280, 808), (317, 1090, 1088, 318), (235, 1048, 1038, 238), (568, 1678, 1186, 569), (869, 1878, 1310, 870), (784, 1833, 1803, 761), (316, 1528, 1527, 320), (706, 1226, 1236, 741), (239, 1049, 1483, 237), (570, 1660, 1191, 595), (867, 1287, 1878, 869), (650, 1734, 1210, 646), (149, 1002, 985, 116), (408, 1124, 1123, 407), (785, 1817, 1273, 811), (319, 1101, 1090, 317), (596, 1679, 1177, 571), (148, 1440, 1002, 149), (409, 1580, 1124, 408), (836, 1293, 1303, 895), (787, 1819, 1818, 786), (240, 1050, 1049, 239), (147, 1003, 1441, 150), (707, 1237, 1769, 710), (649, 1211, 1734, 650), (211, 1051, 1052, 241), (896, 1901, 1291, 837), (407, 1123, 1126, 410), (708, 1238, 1237, 707), (573, 1187, 1662, 572), (151, 1004, 1440, 148), (24, 1388, 1390, 63), (789, 1820, 1807, 788), (119, 1428, 1442, 152), (466, 1616, 1160, 497), (872, 1855, 1313, 873), (814, 1282, 1820, 789), (412, 1125, 1606, 413), (710, 1769, 1768, 709), (654, 1212, 1211, 649), (898, 1304, 1856, 839), (410, 1126, 1125, 412), (791, 1265, 1284, 792), (243, 1053, 1484, 242), (152, 1442, 1004, 151), (496, 1161, 1162, 528), (63, 1390, 1392, 28), (651, 1723, 1736, 652), (244, 1072, 1053, 243), (497, 1160, 1161, 496), (843, 1879, 1904, 875), (793, 1275, 1274, 768), (709, 1768, 1239, 713), (653, 1751, 1212, 654), (876, 1881, 1880, 874), (632, 1735, 1750, 655), (454, 1583, 1127, 414), (293, 1091, 1092, 323), (652, 1736, 1735, 632), (456, 1582, 1583, 454), (795, 1276, 1270, 773), (678, 1240, 1801, 747), (124, 1443, 1005, 155), (530, 1163, 1632, 468), (65, 1417, 970, 91), (416, 1574, 1128, 460), (713, 1239, 1240, 678), (125, 1343, 958, 123), (194, 1460, 1344, 154), (983, 92, 123, 958), (345, 1523, 1522, 311), (889, 1913, 1355, 910), (825, 1354, 1874, 860), (781, 1813, 1352, 803), (860, 1874, 1873, 862), (871, 1897, 1896, 866), (343, 1542, 1523, 345), (829, 1828, 1827, 826), (779, 1812, 1348, 801), (746, 1799, 1347, 777), (891, 1918, 1897, 871), (777, 1347, 1812, 779), (712, 1770, 1799, 746), (826, 1827, 1876, 864), (750, 1350, 1345, 748), (311, 1522, 1503, 310), (801, 1348, 1826, 802), (776, 1346, 1353, 797), (863, 1875, 1913, 889), (862, 1873, 1351, 827), (748, 1345, 1813, 781), (797, 1353, 1825, 823), (865, 1877, 1875, 863), (310, 1503, 1542, 343), (827, 1351, 1354, 825), (913, 1915, 1918, 891), (802, 1826, 1349, 749), (779, 1812, 1770, 712), (864, 1876, 1850, 868), (749, 1349, 1812, 779), (866, 1896, 1915, 913), (868, 1850, 1828, 829), (799, 1824, 1346, 776), (823, 1825, 1824, 799), (910, 1355, 1877, 865), (803, 1352, 1350, 750), (1356, 936, 938, 937), (939, 1356, 937, 1358), (1357, 939, 1358, 1359), (940, 1357, 1359, 1360), (942, 940, 1360, 1367), (941, 942, 1367, 946), (1361, 943, 1362, 944), (1358, 937, 945, 1363), (1359, 1358, 1363, 1364), (1360, 1359, 1364, 1366), (1367, 1360, 1366, 1365), (946, 1367, 1365, 1375), (944, 1362, 947, 1385), (948, 944, 1385, 1368), (949, 948, 1368, 1387), (1369, 949, 1387, 1388), (1370, 1371, 1392, 1391), (950, 1370, 1391, 1372), (1363, 945, 951, 1396), (1364, 1363, 1396, 1373), (1366, 1364, 1373, 1374), (1365, 1366, 1374, 1399), (1375, 1365, 1399, 964), (952, 1375, 964, 1401), (1376, 952, 1401, 1400), (953, 1376, 1400, 1377), (954, 953, 1377, 1404), (955, 954, 1404, 1406), (1378, 955, 1406, 956), (957, 1378, 956, 1408), (961, 959, 960, 1379), (1380, 961, 1379, 967), (1383, 1380, 967, 1381), (1382, 1383, 1381, 1410), (947, 962, 1411, 1384), (1385, 947, 1384, 963), (1368, 1385, 963, 1412), (1387, 1368, 1412, 1386), (1388, 1387, 1386, 1389), (1390, 1388, 1389, 1416), (1392, 1390, 1416, 970), (1391, 1392, 970, 1417), (1372, 1391, 1417, 1393), (1394, 1372, 1393, 1419), (1396, 951, 973, 1395), (1373, 1396, 1395, 1398), (1374, 1373, 1398, 1397), (1399, 1374, 1397, 1423), (964, 1399, 1423, 1422), (1400, 1401, 1403, 1402), (1404, 1377, 965, 1405), (1406, 1404, 1405, 1407), (1408, 956, 979, 966), (1379, 960, 981, 1426), (967, 1379, 1426, 1409), (1410, 1381, 1427, 984), (1384, 1411, 968, 987), (1412, 963, 1413, 1415), (1386, 1412, 1415, 1414), (970, 1416, 1429, 989), (1393, 1417, 971, 990), (1419, 1393, 990, 1430), (1418, 1419, 1430, 972), (973, 974, 1420, 976), (1395, 973, 976, 975), (1398, 1395, 975, 1421), (1397, 1398, 1421, 977), (1423, 1397, 977, 978), (1422, 1423, 978, 1424), (966, 979, 980, 995), (1426, 981, 994, 1425), (1409, 1426, 1425, 1439), (984, 1427, 1000, 986), (968, 984, 986, 985), (987, 968, 985, 1003), (1415, 1413, 1441, 1428), (1414, 1415, 1428, 988), (989, 1429, 1444, 1443), (1430, 990, 1432, 1431), (972, 1430, 1431, 1448), (1433, 991, 1435, 1434), (1436, 1433, 1434, 1437), (992, 1436, 1437, 1453), (1438, 992, 1453, 1013), (995, 980, 993, 997), (994, 995, 997, 996), (1425, 994, 996, 998), (1439, 1425, 998, 999), (986, 1000, 1001, 1455), (1003, 985, 1002, 1440), (1441, 1003, 1440, 1004), (1428, 1441, 1004, 1442), (1443, 1444, 1456, 1446), (1005, 1443, 1446, 1445), (1432, 1005, 1445, 1006), (1448, 1431, 1007, 1447), (1008, 1448, 1447, 1449), (1450, 1451, 1009, 1452), (1011, 1010, 1019, 1018), (1435, 1011, 1018, 1012), (1434, 1435, 1012, 1021), (1437, 1434, 1021, 1457), (1013, 1453, 1458, 1454), (1455, 1001, 1023, 1014), (1446, 1456, 1460, 1015), (1445, 1446, 1015, 1027), (1006, 1445, 1027, 1462), (1007, 1006, 1462, 1465), (1447, 1007, 1465, 1464), (1449, 1447, 1464, 1016), (1452, 1009, 1466, 1017), (1018, 1019, 1020, 1032), (1457, 1021, 1034, 1022), (1454, 1458, 1035, 1467), (1014, 1023, 1024, 1468), (1459, 1025, 1026, 1461), (1460, 1459, 1461, 1036), (1462, 1027, 1028, 1463), (1465, 1462, 1463, 1030), (1464, 1465, 1030, 1029), (1017, 1466, 1031, 1471), (1032, 1020, 1039, 1033), (1022, 1034, 1044, 1045), (1467, 1035, 1473, 1046), (1468, 1024, 1478, 1469), (1036, 1461, 1037, 1482), (1463, 1028, 1038, 1470), (1030, 1463, 1470, 1051), (1471, 1031, 1484, 1472), (1033, 1039, 1041, 1040), (1042, 1033, 1040, 1043), (1044, 1042, 1043, 1489), (1045, 1044, 1489, 1058), (1046, 1473, 1057, 1474), (1047, 1475, 1477, 1476), (1478, 1047, 1476, 1064), (1469, 1478, 1064, 1490), (1479, 1469, 1490, 1480), (1482, 1037, 1481, 1495), (1048, 1482, 1495, 1483), (1038, 1048, 1483, 1049), (1470, 1038, 1049, 1050), (1051, 1470, 1050, 1052), (1484, 1053, 1072, 1499), (1472, 1484, 1499, 1486), (1488, 1472, 1486, 1485), (1487, 1488, 1485, 1501), (1489, 1043, 1055, 1054), (1058, 1489, 1054, 1056), (1057, 1058, 1056, 1059), (1474, 1057, 1059, 1060), (1061, 1474, 1060, 1062), (1476, 1477, 1078, 1063), (1490, 1064, 1491, 1065), (1480, 1490, 1065, 1066), (1067, 1068, 1069, 1492), (1070, 1067, 1492, 1506), (1071, 1070, 1506, 1493), (1481, 1071, 1493, 1494), (1495, 1481, 1494, 1082), (1483, 1495, 1082, 1508), (1052, 1050, 1511, 1512), (1498, 1052, 1512, 1496), (1499, 1072, 1073, 1517), (1486, 1499, 1517, 1516), (1485, 1486, 1516, 1500), (1501, 1485, 1500, 1074), (1075, 1502, 1521, 1503), (1077, 1075, 1503, 1522), (1076, 1077, 1522, 1086), (1062, 1060, 1527, 1531), (1504, 1062, 1531, 1530), (1079, 1504, 1530, 1533), (1078, 1079, 1533, 1091), (1063, 1078, 1091, 1080), (1492, 1069, 1505, 1507), (1506, 1492, 1507, 1081), (1508, 1082, 1535, 1509), (1083, 1508, 1509, 1510), (1511, 1083, 1510, 1084), (1512, 1511, 1084, 1539), (1496, 1512, 1539, 1538), (1517, 1073, 1515, 1518), (1516, 1517, 1518, 1520), (1500, 1516, 1520, 1519), (1074, 1500, 1519, 1085), (1503, 1521, 1097, 1542), (1086, 1522, 1523, 1524), (1525, 1086, 1524, 1099), (1087, 1525, 1099, 1526), (1089, 1087, 1526, 1088), (1528, 1089, 1088, 1090), (1527, 1528, 1090, 1101), (1531, 1527, 1101, 1529), (1530, 1531, 1529, 1544), (1533, 1530, 1544, 1532), (1091, 1533, 1532, 1092), (1093, 1094, 1095, 1534), (1535, 1093, 1534, 1549), (1509, 1535, 1549, 1548), (1510, 1509, 1548, 1096), (1539, 1084, 1537, 1536), (1538, 1539, 1536, 1550), (1518, 1515, 1552, 1555), (1520, 1518, 1555, 1558), (1519, 1520, 1558, 1557), (1085, 1519, 1557, 1541), (1542, 1097, 1098, 1561), (1523, 1542, 1561, 1562), (1524, 1523, 1562, 1563), (1099, 1524, 1563, 1100), (1529, 1101, 1117, 1568), (1544, 1529, 1568, 1543), (1532, 1544, 1543, 1103), (1092, 1532, 1103, 1102), (1104, 1105, 1545, 1107), (1546, 1104, 1107, 1106), (1534, 1095, 1108, 1547), (1549, 1534, 1547, 1110), (1548, 1549, 1110, 1109), (1550, 1536, 1572, 1551), (1555, 1552, 1554, 1553), (1558, 1555, 1553, 1556), (1557, 1558, 1556, 1559), (1541, 1557, 1559, 1560), (1561, 1098, 1111, 1120), (1562, 1561, 1120, 1112), (1563, 1562, 1112, 1564), (1100, 1563, 1564, 1113), (1115, 1565, 1114, 1566), (1118, 1115, 1566, 1116), (1117, 1118, 1116, 1567), (1568, 1117, 1567, 1578), (1543, 1568, 1578, 1579), (1103, 1543, 1579, 1119), (1107, 1545, 1570, 1569), (1572, 1571, 1127, 1581), (1551, 1572, 1581, 1574), (1112, 1120, 1576, 1575), (1567, 1116, 1589, 1577), (1578, 1567, 1577, 1591), (1579, 1578, 1591, 1592), (1119, 1579, 1592, 1594), (1121, 1119, 1594, 1122), (1123, 1124, 1580, 1601), (1126, 1123, 1601, 1604), (1125, 1126, 1604, 1606), (1581, 1127, 1583, 1582), (1574, 1581, 1582, 1128), (1129, 1585, 1586, 1130), (1576, 1129, 1130, 1587), (1575, 1576, 1587, 1131), (1132, 1575, 1131, 1588), (1133, 1134, 1615, 1136), (1589, 1133, 1136, 1135), (1577, 1589, 1135, 1590), (1591, 1577, 1590, 1137), (1592, 1591, 1137, 1593), (1594, 1592, 1593, 1595), (1122, 1594, 1595, 1617), (1138, 1122, 1617, 1618), (1139, 1138, 1618, 1619), (1596, 1139, 1619, 1597), (1140, 1596, 1597, 1599), (1141, 1140, 1599, 1598), (1600, 1141, 1598, 1142), (1580, 1600, 1142, 1602), (1601, 1580, 1602, 1603), (1604, 1601, 1603, 1143), (1606, 1604, 1143, 1144), (1605, 1606, 1144, 1607), (1609, 1605, 1607, 1608), (1583, 1609, 1608, 1622), (1615, 1613, 1145, 1614), (1136, 1615, 1614, 1616), (1593, 1137, 1632, 1631), (1595, 1593, 1631, 1164), (1617, 1595, 1164, 1165), (1618, 1617, 1165, 1635), (1619, 1618, 1635, 1620), (1597, 1619, 1620, 1637), (1599, 1597, 1637, 1146), (1603, 1602, 1147, 1148), (1143, 1603, 1148, 1621), (1622, 1608, 1623, 1149), (1610, 1622, 1149, 1151), (1624, 1610, 1151, 1150), (1153, 1152, 1639, 1625), (1627, 1153, 1625, 1154), (1626, 1627, 1154, 1156), (1155, 1626, 1156, 1642), (1628, 1155, 1642, 1641), (1159, 1157, 1629, 1645), (1158, 1159, 1645, 1644), (1145, 1158, 1644, 1647), (1614, 1145, 1647, 1650), (1616, 1614, 1650, 1649), (1160, 1616, 1649, 1630), (1161, 1160, 1630, 1162), (1631, 1632, 1163, 1633), (1164, 1631, 1633, 1634), (1635, 1165, 1166, 1169), (1620, 1635, 1169, 1636), (1637, 1620, 1636, 1653), (1146, 1637, 1653, 1167), (1149, 1623, 1168, 1638), (1625, 1639, 1640, 1174), (1641, 1642, 1659, 1178), (1645, 1629, 1661, 1643), (1644, 1645, 1643, 1646), (1647, 1644, 1646, 1648), (1650, 1647, 1648, 1664), (1649, 1650, 1664, 1667), (1630, 1649, 1667, 1666), (1162, 1630, 1666, 1651), (1163, 1162, 1651, 1671), (1633, 1163, 1671, 1673), (1636, 1169, 1170, 1182), (1653, 1636, 1182, 1652), (1167, 1653, 1652, 1172), (1171, 1167, 1172, 1654), (1657, 1655, 1184, 1656), (1168, 1657, 1656, 1676), (1638, 1168, 1676, 1658), (1173, 1638, 1658, 1185), (1174, 1640, 1176, 1175), (1178, 1659, 1177, 1660), (1179, 1178, 1660, 1180), (1661, 1179, 1180, 1181), (1643, 1661, 1181, 1662), (1646, 1643, 1662, 1680), (1648, 1646, 1680, 1663), (1664, 1648, 1663, 1681), (1667, 1664, 1681, 1665), (1666, 1667, 1665, 1668), (1651, 1666, 1668, 1669), (1671, 1651, 1669, 1670), (1673, 1671, 1670, 1685), (1672, 1673, 1685, 1188), (1652, 1182, 1183, 1688), (1172, 1652, 1688, 1189), (1184, 1674, 1689, 1675), (1656, 1184, 1675, 1691), (1676, 1656, 1691, 1692), (1658, 1676, 1692, 1695), (1185, 1658, 1695, 1186), (1677, 1185, 1186, 1678), (1660, 1177, 1679, 1191), (1680, 1662, 1187, 1698), (1663, 1680, 1698, 1700), (1681, 1663, 1700, 1682), (1665, 1681, 1682, 1683), (1668, 1665, 1683, 1684), (1669, 1668, 1684, 1704), (1670, 1669, 1704, 1705), (1685, 1670, 1705, 1686), (1188, 1685, 1686, 1709), (1688, 1183, 1687, 1710), (1189, 1688, 1710, 1197), (1675, 1689, 1690, 1713), (1691, 1675, 1713, 1714), (1692, 1691, 1714, 1694), (1695, 1692, 1694, 1693), (1186, 1695, 1693, 1717), (1696, 1190, 1718, 1201), (1191, 1679, 1192, 1202), (1193, 1194, 1722, 1697), (1698, 1187, 1699, 1203), (1700, 1698, 1203, 1702), (1682, 1700, 1702, 1701), (1683, 1682, 1701, 1204), (1684, 1683, 1204, 1195), (1704, 1684, 1195, 1703), (1705, 1704, 1703, 1706), (1686, 1705, 1706, 1196), (1709, 1686, 1196, 1707), (1708, 1709, 1707, 1729), (1710, 1687, 1207, 1206), (1197, 1710, 1206, 1198), (1713, 1690, 1712, 1711), (1714, 1713, 1711, 1716), (1694, 1714, 1716, 1715), (1693, 1694, 1715, 1200), (1717, 1693, 1200, 1199), (1201, 1718, 1719, 1732), (1192, 1201, 1732, 1733), (1202, 1192, 1733, 1721), (1722, 1202, 1721, 1720), (1697, 1722, 1720, 1723), (1702, 1203, 1735, 1724), (1701, 1702, 1724, 1213), (1204, 1701, 1213, 1214), (1707, 1196, 1726, 1725), (1729, 1707, 1727, 1217), (1728, 1729, 1217, 1730), (1206, 1207, 1731, 1220), (1732, 1719, 1208, 1209), (1733, 1732, 1209, 1210), (1721, 1733, 1210, 1734), (1720, 1721, 1734, 1211), (1723, 1720, 1211, 1212), (1736, 1723, 1212, 1751), (1735, 1736, 1751, 1750), (1214, 1213, 1737, 1754), (1216, 1214, 1754, 1755), (1215, 1216, 1755, 1739), (1738, 1215, 1739, 1229), (1730, 1217, 1740, 1218), (1220, 1731, 1758, 1741), (1219, 1220, 1741, 1742), (1221, 1219, 1742, 1222), (1223, 1743, 1762, 1744), (1745, 1223, 1744, 1747), (1224, 1745, 1747, 1746), (1748, 1224, 1746, 1765), (1749, 1748, 1765, 1767), (1225, 1749, 1767, 1226), (1750, 1751, 1240, 1753), (1752, 1750, 1753, 1227), (1754, 1737, 1228, 1241), (1755, 1754, 1241, 1756), (1739, 1755, 1756, 1757), (1229, 1739, 1757, 1230), (1218, 1740, 1776, 1244), (1758, 1218, 1244, 1231), (1741, 1758, 1231, 1759), (1742, 1741, 1759, 1779), (1222, 1742, 1779, 1780), (1232, 1222, 1780, 1782), (1233, 1232, 1782, 1783), (1234, 1233, 1783, 1760), (1761, 1234, 1760, 1235), (1744, 1762, 1786, 1764), (1747, 1744, 1764, 1763), (1746, 1747, 1763, 1788), (1765, 1746, 1788, 1792), (1767, 1765, 1792, 1766), (1226, 1767, 1766, 1236), (1769, 1237, 1238, 1799), (1768, 1769, 1799, 1770), (1239, 1768, 1770, 1800), (1240, 1239, 1800, 1801), (1227, 1753, 1772, 1771), (1756, 1241, 1774, 1773), (1757, 1756, 1255, 1775), (1230, 1757, 1775, 1805), (1243, 1230, 1805, 1804), (1776, 1777, 1258, 1778), (1244, 1776, 1778, 1260), (1759, 1231, 1246, 1245), (1779, 1759, 1245, 1247), (1780, 1779, 1247, 1781), (1783, 1782, 1262, 1261), (1760, 1783, 1261, 1249), (1235, 1760, 1785, 1784), (1764, 1786, 1250, 1264), (1763, 1764, 1787, 1789), (1788, 1763, 1789, 1791), (1792, 1788, 1791, 1790), (1766, 1792, 1793, 1266), (1236, 1766, 1795, 1794), (1796, 1797, 1254, 1810), (1238, 1796, 1810, 1798), (1799, 1238, 1798, 1347), (1800, 1770, 1812, 1349), (1801, 1800, 1349, 1345), (1772, 1801, 1345, 1350), (1771, 1772, 1350, 1815), (1802, 1771, 1815, 1816), (1242, 1802, 1816, 1272), (1775, 1255, 1257, 1256), (1805, 1775, 1256, 1803), (1804, 1805, 1803, 1806), (1778, 1258, 1259, 1818), (1260, 1778, 1818, 1817), (1261, 1262, 1807, 1263), (1264, 1250, 1274, 1265), (1266, 1793, 1809, 1808), (1271, 1269, 1270, 1822), (1254, 1271, 1822, 1811), (1810, 1254, 1811, 1346), (1798, 1810, 1346, 1824), (1347, 1798, 1824, 1823), (1812, 1347, 1823, 1348), (1345, 1349, 1826, 1813), (1815, 1350, 1352, 1814), (1816, 1815, 1814, 1830), (1272, 1816, 1830, 1829), (1806, 1803, 1833, 1280), (1817, 1818, 1819, 1273), (1807, 1820, 1282, 1821), (1265, 1274, 1275, 1284), (1822, 1270, 1276, 1848), (1811, 1822, 1848, 1847), (1346, 1811, 1847, 1353), (1823, 1824, 1825, 1849), (1348, 1823, 1849, 1354), (1826, 1348, 1354, 1351), (1813, 1826, 1351, 1827), (1352, 1813, 1827, 1828), (1814, 1352, 1828, 1278), (1830, 1814, 1278, 1277), (1829, 1830, 1832, 1831), (1280, 1833, 1281, 1834), (1819, 1835, 1837, 1836), (1273, 1819, 1836, 1854), (1282, 1838, 1840, 1839), (1821, 1282, 1839, 1841), (1842, 1821, 1841, 1296), (1275, 1843, 1283, 1844), (1284, 1275, 1844, 1285), (1848, 1276, 1846, 1845), (1847, 1848, 1299, 1863), (1353, 1847, 1863, 1867), (1825, 1353, 1867, 1869), (1849, 1825, 1869, 1871), (1354, 1849, 1871, 1874), (1827, 1351, 1873, 1876), (1278, 1828, 1850, 1287), (1290, 1288, 1852, 1851), (1281, 1290, 1292, 1291), (1834, 1281, 1291, 1293), (1836, 1837, 1853, 1856), (1854, 1836, 1856, 1855), (1294, 1857, 1880, 1879), (1840, 1294, 1879, 1882), (1839, 1840, 1882, 1885), (1841, 1839, 1885, 1887), (1296, 1841, 1887, 1306), (1858, 1859, 1861, 1860), (1844, 1283, 1862, 1298), (1863, 1299, 1865, 1864), (1867, 1863, 1864, 1866), (1869, 1867, 1308, 1868), (1871, 1869, 1868, 1870), (1874, 1871, 1892, 1872), (1873, 1874, 1302, 1875), (1876, 1873, 1875, 1877), (1850, 1876, 1877, 1896), (1287, 1850, 1896, 1897), (1878, 1287, 1897, 1310), (1293, 1291, 1901, 1303), (1855, 1856, 1304, 1313), (1879, 1880, 1881, 1904), (1885, 1882, 1884, 1883), (1887, 1885, 1886, 1888), (1306, 1887, 1888, 1316), (1298, 1862, 1307, 1889), (1890, 1298, 1889, 1908), (1868, 1308, 1891, 1318), (1892, 1893, 1895, 1894), (1875, 1302, 1321, 1913), (1896, 1877, 1355, 1915), (1310, 1897, 1918, 1311), (1901, 1898, 1900, 1899), (1303, 1901, 1903, 1902), (1313, 1304, 1330, 1924), (1904, 1881, 1928, 1337), (1888, 1886, 1905, 1907), (1316, 1888, 1907, 1906), (1889, 1307, 1934, 1933), (1908, 1889, 1933, 1341), (1085, 1097, 1521, 1074), (1807, 1821, 1842, 1263), (1318, 1891, 1910, 1909), (1715, 1745, 1224, 1200), (1102, 1545, 1105, 1092), (1913, 1321, 1912, 1911), (1355, 1913, 1911, 1914), (1915, 1355, 1914, 1917), (1918, 1915, 1917, 1916), (1311, 1918, 1916, 1919), (1902, 1903, 1921, 1920), (1330, 1922, 1923, 1925), (1924, 1330, 1925, 1927), (1928, 1924, 1927, 1926), (1337, 1928, 1926, 1929), (1930, 1931, 1929, 1932), (1933, 1934, 1935, 1937), (1341, 1933, 1937, 1936)])
me_plane_001.use_remesh_preserve_volume = False
me_plane_001.use_remesh_preserve_attributes = False
me_plane_001.use_mirror_vertex_groups = False
me_plane_001.update()

# ---- objects
ob_plane_001 = bpy.data.objects.new('Plane.001', me_plane_001)

# ---- transforms, parenting, visibility, modifiers, constraints
ob_plane_001.location = (-98.87, 45.99, -3.493e-06)
ob_plane_001.scale = (-1.702, -1.702, -1.702)
ob_plane_001.lineart.crease_threshold = 0.0
_vg = ob_plane_001.vertex_groups.new(name='sealing')
_vg = ob_plane_001.vertex_groups.new(name='floor')
_vg = ob_plane_001.vertex_groups.new(name='walls')

# ---- collection membership
col_collection_1.objects.link(ob_plane_001)

# ---- scene / render settings (as saved in the file)
scene.frame_start = 1; scene.frame_end = 250; scene.frame_set(1)
scene.render.engine = 'BLENDER_EEVEE_NEXT'
scene.render.resolution_percentage = 50
scene.render.dither_intensity = 0.0
scene.cycles.use_denoising = False
scene.cycles.samples = 128
scene.cycles.sampling_pattern = 'TABULATED_SOBOL'
scene.cycles.light_sampling_threshold = 0.0
scene.cycles.use_adaptive_sampling = False
scene.cycles.use_light_tree = False
scene.cycles.blur_glossy = 0.0
scene.cycles.sample_clamp_indirect = 0.0
scene.view_settings.view_transform = 'Standard'
bpy.context.view_layer.update()

# ---- added for rendering (the .blend has no active camera and no usable light): camera, sun
cam_auto = bpy.data.cameras.new('AutoCamera')
cam_auto.lens = 50.0
cam_auto.sensor_width = 36.0
cam_auto.clip_end = 2665.78
ob_auto_camera = bpy.data.objects.new('AutoCamera', cam_auto)
scene.collection.objects.link(ob_auto_camera)
ob_auto_camera.location = (109.362, -192.617, 122.523)
ob_auto_camera.rotation_euler = (1.09748, -7.21219e-08, 0.694738)
scene.camera = ob_auto_camera
light_auto_sun = bpy.data.lights.new('AutoSun', 'SUN')
light_auto_sun.energy = 3.0
light_auto_sun.angle = 0.0523599
ob_auto_sun = bpy.data.objects.new('AutoSun', light_auto_sun)
scene.collection.objects.link(ob_auto_sun)
ob_auto_sun.rotation_euler = (0.872665, 0.174533, 0.523599)
bpy.context.view_layer.update()
